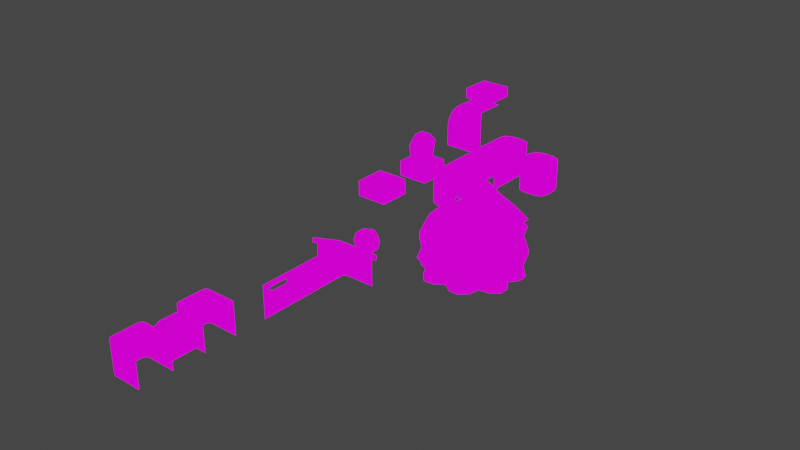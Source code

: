 # Source: AllModels.blend  (saved by Blender 2.93.21; exported with 4.5.12 LTS)
import bpy
from mathutils import Matrix  # noqa: F401  (used for matrix-valued properties, if any)

bpy.ops.wm.read_factory_settings(use_empty=True)
scene = bpy.context.scene
scene.name = 'Scene'

# ---- collections
col_foliage = bpy.data.collections.new('Foliage'); scene.collection.children.link(col_foliage)
col_ground = bpy.data.collections.new('Ground'); scene.collection.children.link(col_ground)
col_manmade = bpy.data.collections.new('Manmade'); scene.collection.children.link(col_manmade)
col_water = bpy.data.collections.new('Water'); scene.collection.children.link(col_water)
col_building = bpy.data.collections.new('Building'); scene.collection.children.link(col_building)

# ---- images (referenced by path relative to the original .blend; pixels are not part of the script)
import os
ASSET_DIR = os.environ.get("B2B_ASSET_DIR", "")  # directory of the original .blend (textures are referenced by path, not embedded)
HERE = os.path.dirname(os.path.abspath(__file__))  # packed textures are extracted next to this script under _unpacked/

def load_image(name, relpath, width, height, colorspace="sRGB"):
    """Load a texture the original file referenced (path relative to the .blend, or extracted next to this script)."""
    p = next((c for c in (os.path.join(HERE, relpath), os.path.join(ASSET_DIR, relpath)) if relpath and os.path.exists(c)), "")
    if p:
        img = bpy.data.images.load(p, check_existing=True)
        img.name = name
    else:  # same state as the original file: an image datablock whose file is absent (Cycles renders it pink)
        img = bpy.data.images.new(name, width, height)
        img.source = "FILE"
        img.filepath = "//" + (relpath or name)
    img.colorspace_settings.name = colorspace
    return img
img_texturesheet_png = load_image('texturesheet.png', 'texturesheet.png', 1024, 1024, 'sRGB')
img_texturesheet_png_001 = load_image('texturesheet.png.001', 'texturesheet.png', 1024, 1024, 'sRGB')
img_texturesheet_png_002 = load_image('texturesheet.png.002', 'texturesheet.png', 1024, 1024, 'sRGB')
img_texturesheet_png_003 = load_image('texturesheet.png.003', 'texturesheet.png', 1024, 1024, 'sRGB')
img_texturesheet_png_004 = load_image('texturesheet.png.004', 'texturesheet.png', 1024, 1024, 'sRGB')
img_texturesheet_png_005 = load_image('texturesheet.png.005', 'texturesheet.png', 1024, 1024, 'sRGB')
img_texturesheet_png_006 = load_image('texturesheet.png.006', 'texturesheet.png', 1024, 1024, 'sRGB')

# ---- materials (node trees are filled in below, after node groups)
mat_allgameobjectsmaterial = bpy.data.materials.new('AllGameObjectsMaterial')
mat_allgameobjectsmaterial.alpha_threshold = 0.3411
mat_allgameobjectsmaterial.preview_render_type = 'FLAT'
mat_allgameobjectsmaterial.roughness = 0.3748
mat_allgameobjectsmaterial.line_color = (0.0, 0.0, 0.0, 1.0)
mat_allgameobjectsmaterial_001 = bpy.data.materials.new('AllGameObjectsMaterial.001')
mat_allgameobjectsmaterial_001.alpha_threshold = 0.3411
mat_allgameobjectsmaterial_001.preview_render_type = 'FLAT'
mat_allgameobjectsmaterial_001.roughness = 0.3748
mat_allgameobjectsmaterial_001.line_color = (0.0, 0.0, 0.0, 1.0)
mat_allgameobjectsmaterial_003 = bpy.data.materials.new('AllGameObjectsMaterial.003')
mat_allgameobjectsmaterial_003.alpha_threshold = 0.3411
mat_allgameobjectsmaterial_003.preview_render_type = 'FLAT'
mat_allgameobjectsmaterial_003.roughness = 0.3748
mat_allgameobjectsmaterial_003.line_color = (0.0, 0.0, 0.0, 1.0)
mat_allgameobjectsmaterial_002 = bpy.data.materials.new('AllGameObjectsMaterial.002')
mat_allgameobjectsmaterial_002.alpha_threshold = 0.3411
mat_allgameobjectsmaterial_002.preview_render_type = 'FLAT'
mat_allgameobjectsmaterial_002.roughness = 0.3748
mat_allgameobjectsmaterial_002.line_color = (0.0, 0.0, 0.0, 1.0)
mat_allgameobjectsmaterial_008 = bpy.data.materials.new('AllGameObjectsMaterial.008')
mat_allgameobjectsmaterial_008.alpha_threshold = 0.3411
mat_allgameobjectsmaterial_008.preview_render_type = 'FLAT'
mat_allgameobjectsmaterial_008.roughness = 0.3748
mat_allgameobjectsmaterial_008.line_color = (0.0, 0.0, 0.0, 1.0)
mat_allgameobjectsmaterial_004 = bpy.data.materials.new('AllGameObjectsMaterial.004')
mat_allgameobjectsmaterial_004.alpha_threshold = 0.3411
mat_allgameobjectsmaterial_004.preview_render_type = 'FLAT'
mat_allgameobjectsmaterial_004.roughness = 0.3748
mat_allgameobjectsmaterial_004.line_color = (0.0, 0.0, 0.0, 1.0)
mat_allgameobjectsmaterial_005 = bpy.data.materials.new('AllGameObjectsMaterial.005')
mat_allgameobjectsmaterial_005.alpha_threshold = 0.3411
mat_allgameobjectsmaterial_005.preview_render_type = 'FLAT'
mat_allgameobjectsmaterial_005.roughness = 0.3748
mat_allgameobjectsmaterial_005.line_color = (0.0, 0.0, 0.0, 1.0)
mat_allgameobjectsmaterial_006 = bpy.data.materials.new('AllGameObjectsMaterial.006')
mat_allgameobjectsmaterial_006.alpha_threshold = 0.3411
mat_allgameobjectsmaterial_006.preview_render_type = 'FLAT'
mat_allgameobjectsmaterial_006.roughness = 0.3748
mat_allgameobjectsmaterial_006.line_color = (0.0, 0.0, 0.0, 1.0)
mat_allgameobjectsmaterial_007 = bpy.data.materials.new('AllGameObjectsMaterial.007')
mat_allgameobjectsmaterial_007.alpha_threshold = 0.3411
mat_allgameobjectsmaterial_007.preview_render_type = 'FLAT'
mat_allgameobjectsmaterial_007.roughness = 0.3748
mat_allgameobjectsmaterial_007.line_color = (0.0, 0.0, 0.0, 1.0)

# ---- material node trees
mat_allgameobjectsmaterial.use_nodes = True; mat_allgameobjectsmaterial.node_tree.nodes.clear()
_N = mat_allgameobjectsmaterial.node_tree.nodes; _L = mat_allgameobjectsmaterial.node_tree.links
n0 = _N.new('ShaderNodeBsdfTransparent'); n0.name = 'Transparent BSDF'; n0.location = (-39, 334)
n1 = _N.new('ShaderNodeMixShader'); n1.name = 'Mix Shader'; n1.location = (182, 278)
n2 = _N.new('ShaderNodeOutputMaterial'); n2.name = 'Material Output'; n2.location = (370, 301)
n2.target = 'CYCLES'
n3 = _N.new('ShaderNodeTexImage'); n3.name = 'Image Texture'; n3.location = (-328, 275)
n3.image = img_texturesheet_png
n3.interpolation = 'Closest'
n3.extension = 'CLIP'
n4 = _N.new('ShaderNodeEmission'); n4.name = 'Emission'; n4.location = (-9, 208)
n5 = _N.new('ShaderNodeOutputMaterial'); n5.name = 'Material Output.001'; n5.location = (0, 0)
n5.target = 'EEVEE'
n6 = _N.new('ShaderNodeMixShader'); n6.name = 'Mix Shader.001'; n6.location = (0, 0)
n6.label = 'Disable Shadow'
n6.hide = True
n7 = _N.new('ShaderNodeLightPath'); n7.name = 'Light Path'; n7.location = (0, 0)
n7.hide = True
n8 = _N.new('ShaderNodeBsdfTransparent'); n8.name = 'Transparent BSDF.001'; n8.location = (0, 0)
n8.hide = True
_L.new(n4.outputs[0], n1.inputs[2])
_L.new(n3.outputs[0], n4.inputs[0])
_L.new(n1.outputs[0], n2.inputs[0])
_L.new(n0.outputs[0], n1.inputs[1])
_L.new(n3.outputs[1], n1.inputs[0])
_L.new(n1.outputs[0], n6.inputs[1])
_L.new(n6.outputs[0], n5.inputs[0])
_L.new(n7.outputs[1], n6.inputs[0])
_L.new(n8.outputs[0], n6.inputs[2])
n2.is_active_output = True
mat_allgameobjectsmaterial_001.use_nodes = True; mat_allgameobjectsmaterial_001.node_tree.nodes.clear()
_N = mat_allgameobjectsmaterial_001.node_tree.nodes; _L = mat_allgameobjectsmaterial_001.node_tree.links
n0 = _N.new('ShaderNodeBsdfTransparent'); n0.name = 'Transparent BSDF'; n0.location = (-39, 334)
n1 = _N.new('ShaderNodeMixShader'); n1.name = 'Mix Shader'; n1.location = (182, 278)
n2 = _N.new('ShaderNodeOutputMaterial'); n2.name = 'Material Output'; n2.location = (370, 301)
n2.target = 'CYCLES'
n3 = _N.new('ShaderNodeTexImage'); n3.name = 'Image Texture'; n3.location = (-328, 275)
n3.image = img_texturesheet_png_001
n3.interpolation = 'Closest'
n3.extension = 'CLIP'
n4 = _N.new('ShaderNodeEmission'); n4.name = 'Emission'; n4.location = (-9, 208)
n5 = _N.new('ShaderNodeOutputMaterial'); n5.name = 'Material Output.001'; n5.location = (0, 0)
n5.target = 'EEVEE'
n6 = _N.new('ShaderNodeMixShader'); n6.name = 'Mix Shader.001'; n6.location = (0, 0)
n6.label = 'Disable Shadow'
n6.hide = True
n7 = _N.new('ShaderNodeLightPath'); n7.name = 'Light Path'; n7.location = (0, 0)
n7.hide = True
n8 = _N.new('ShaderNodeBsdfTransparent'); n8.name = 'Transparent BSDF.001'; n8.location = (0, 0)
n8.hide = True
_L.new(n4.outputs[0], n1.inputs[2])
_L.new(n3.outputs[0], n4.inputs[0])
_L.new(n1.outputs[0], n2.inputs[0])
_L.new(n0.outputs[0], n1.inputs[1])
_L.new(n3.outputs[1], n1.inputs[0])
_L.new(n1.outputs[0], n6.inputs[1])
_L.new(n6.outputs[0], n5.inputs[0])
_L.new(n7.outputs[1], n6.inputs[0])
_L.new(n8.outputs[0], n6.inputs[2])
n2.is_active_output = True
mat_allgameobjectsmaterial_003.use_nodes = True; mat_allgameobjectsmaterial_003.node_tree.nodes.clear()
_N = mat_allgameobjectsmaterial_003.node_tree.nodes; _L = mat_allgameobjectsmaterial_003.node_tree.links
n0 = _N.new('ShaderNodeBsdfTransparent'); n0.name = 'Transparent BSDF'; n0.location = (-39, 334)
n1 = _N.new('ShaderNodeMixShader'); n1.name = 'Mix Shader'; n1.location = (182, 278)
n2 = _N.new('ShaderNodeOutputMaterial'); n2.name = 'Material Output'; n2.location = (370, 301)
n2.target = 'CYCLES'
n3 = _N.new('ShaderNodeTexImage'); n3.name = 'Image Texture'; n3.location = (-328, 275)
n3.image = img_texturesheet_png_002
n3.interpolation = 'Closest'
n3.extension = 'CLIP'
n4 = _N.new('ShaderNodeEmission'); n4.name = 'Emission'; n4.location = (-9, 208)
n5 = _N.new('ShaderNodeOutputMaterial'); n5.name = 'Material Output.001'; n5.location = (0, 0)
n5.target = 'EEVEE'
n6 = _N.new('ShaderNodeMixShader'); n6.name = 'Mix Shader.001'; n6.location = (0, 0)
n6.label = 'Disable Shadow'
n6.hide = True
n7 = _N.new('ShaderNodeLightPath'); n7.name = 'Light Path'; n7.location = (0, 0)
n7.hide = True
n8 = _N.new('ShaderNodeBsdfTransparent'); n8.name = 'Transparent BSDF.001'; n8.location = (0, 0)
n8.hide = True
_L.new(n4.outputs[0], n1.inputs[2])
_L.new(n3.outputs[0], n4.inputs[0])
_L.new(n1.outputs[0], n2.inputs[0])
_L.new(n0.outputs[0], n1.inputs[1])
_L.new(n3.outputs[1], n1.inputs[0])
_L.new(n1.outputs[0], n6.inputs[1])
_L.new(n6.outputs[0], n5.inputs[0])
_L.new(n7.outputs[1], n6.inputs[0])
_L.new(n8.outputs[0], n6.inputs[2])
n2.is_active_output = True
mat_allgameobjectsmaterial_002.use_nodes = True; mat_allgameobjectsmaterial_002.node_tree.nodes.clear()
_N = mat_allgameobjectsmaterial_002.node_tree.nodes; _L = mat_allgameobjectsmaterial_002.node_tree.links
n0 = _N.new('ShaderNodeBsdfTransparent'); n0.name = 'Transparent BSDF'; n0.location = (-39, 334)
n1 = _N.new('ShaderNodeMixShader'); n1.name = 'Mix Shader'; n1.location = (182, 278)
n2 = _N.new('ShaderNodeOutputMaterial'); n2.name = 'Material Output'; n2.location = (370, 301)
n2.target = 'CYCLES'
n3 = _N.new('ShaderNodeTexImage'); n3.name = 'Image Texture'; n3.location = (-328, 275)
n3.image = img_texturesheet_png
n3.interpolation = 'Closest'
n3.extension = 'CLIP'
n4 = _N.new('ShaderNodeEmission'); n4.name = 'Emission'; n4.location = (-9, 208)
n5 = _N.new('ShaderNodeOutputMaterial'); n5.name = 'Material Output.001'; n5.location = (0, 0)
n5.target = 'EEVEE'
n6 = _N.new('ShaderNodeMixShader'); n6.name = 'Mix Shader.001'; n6.location = (0, 0)
n6.label = 'Disable Shadow'
n6.hide = True
n7 = _N.new('ShaderNodeLightPath'); n7.name = 'Light Path'; n7.location = (0, 0)
n7.hide = True
n8 = _N.new('ShaderNodeBsdfTransparent'); n8.name = 'Transparent BSDF.001'; n8.location = (0, 0)
n8.hide = True
_L.new(n4.outputs[0], n1.inputs[2])
_L.new(n3.outputs[0], n4.inputs[0])
_L.new(n1.outputs[0], n2.inputs[0])
_L.new(n0.outputs[0], n1.inputs[1])
_L.new(n3.outputs[1], n1.inputs[0])
_L.new(n1.outputs[0], n6.inputs[1])
_L.new(n6.outputs[0], n5.inputs[0])
_L.new(n7.outputs[1], n6.inputs[0])
_L.new(n8.outputs[0], n6.inputs[2])
n2.is_active_output = True
mat_allgameobjectsmaterial_008.use_nodes = True; mat_allgameobjectsmaterial_008.node_tree.nodes.clear()
_N = mat_allgameobjectsmaterial_008.node_tree.nodes; _L = mat_allgameobjectsmaterial_008.node_tree.links
n0 = _N.new('ShaderNodeBsdfTransparent'); n0.name = 'Transparent BSDF'; n0.location = (-39, 334)
n1 = _N.new('ShaderNodeMixShader'); n1.name = 'Mix Shader'; n1.location = (182, 278)
n2 = _N.new('ShaderNodeOutputMaterial'); n2.name = 'Material Output'; n2.location = (370, 301)
n2.target = 'CYCLES'
n3 = _N.new('ShaderNodeTexImage'); n3.name = 'Image Texture'; n3.location = (-328, 275)
n3.image = img_texturesheet_png
n3.interpolation = 'Closest'
n3.extension = 'CLIP'
n4 = _N.new('ShaderNodeEmission'); n4.name = 'Emission'; n4.location = (-9, 208)
n5 = _N.new('ShaderNodeOutputMaterial'); n5.name = 'Material Output.001'; n5.location = (0, 0)
n5.target = 'EEVEE'
n6 = _N.new('ShaderNodeMixShader'); n6.name = 'Mix Shader.001'; n6.location = (0, 0)
n6.label = 'Disable Shadow'
n6.hide = True
n7 = _N.new('ShaderNodeLightPath'); n7.name = 'Light Path'; n7.location = (0, 0)
n7.hide = True
n8 = _N.new('ShaderNodeBsdfTransparent'); n8.name = 'Transparent BSDF.001'; n8.location = (0, 0)
n8.hide = True
_L.new(n4.outputs[0], n1.inputs[2])
_L.new(n3.outputs[0], n4.inputs[0])
_L.new(n1.outputs[0], n2.inputs[0])
_L.new(n0.outputs[0], n1.inputs[1])
_L.new(n3.outputs[1], n1.inputs[0])
_L.new(n1.outputs[0], n6.inputs[1])
_L.new(n6.outputs[0], n5.inputs[0])
_L.new(n7.outputs[1], n6.inputs[0])
_L.new(n8.outputs[0], n6.inputs[2])
n2.is_active_output = True
mat_allgameobjectsmaterial_004.use_nodes = True; mat_allgameobjectsmaterial_004.node_tree.nodes.clear()
_N = mat_allgameobjectsmaterial_004.node_tree.nodes; _L = mat_allgameobjectsmaterial_004.node_tree.links
n0 = _N.new('ShaderNodeBsdfTransparent'); n0.name = 'Transparent BSDF'; n0.location = (-39, 334)
n1 = _N.new('ShaderNodeMixShader'); n1.name = 'Mix Shader'; n1.location = (182, 278)
n2 = _N.new('ShaderNodeOutputMaterial'); n2.name = 'Material Output'; n2.location = (370, 301)
n2.target = 'CYCLES'
n3 = _N.new('ShaderNodeTexImage'); n3.name = 'Image Texture'; n3.location = (-328, 275)
n3.image = img_texturesheet_png_003
n3.interpolation = 'Closest'
n3.extension = 'CLIP'
n4 = _N.new('ShaderNodeEmission'); n4.name = 'Emission'; n4.location = (-9, 208)
n5 = _N.new('ShaderNodeOutputMaterial'); n5.name = 'Material Output.001'; n5.location = (0, 0)
n5.target = 'EEVEE'
n6 = _N.new('ShaderNodeMixShader'); n6.name = 'Mix Shader.001'; n6.location = (0, 0)
n6.label = 'Disable Shadow'
n6.hide = True
n7 = _N.new('ShaderNodeLightPath'); n7.name = 'Light Path'; n7.location = (0, 0)
n7.hide = True
n8 = _N.new('ShaderNodeBsdfTransparent'); n8.name = 'Transparent BSDF.001'; n8.location = (0, 0)
n8.hide = True
_L.new(n4.outputs[0], n1.inputs[2])
_L.new(n3.outputs[0], n4.inputs[0])
_L.new(n1.outputs[0], n2.inputs[0])
_L.new(n0.outputs[0], n1.inputs[1])
_L.new(n3.outputs[1], n1.inputs[0])
_L.new(n1.outputs[0], n6.inputs[1])
_L.new(n6.outputs[0], n5.inputs[0])
_L.new(n7.outputs[1], n6.inputs[0])
_L.new(n8.outputs[0], n6.inputs[2])
n2.is_active_output = True
mat_allgameobjectsmaterial_005.use_nodes = True; mat_allgameobjectsmaterial_005.node_tree.nodes.clear()
_N = mat_allgameobjectsmaterial_005.node_tree.nodes; _L = mat_allgameobjectsmaterial_005.node_tree.links
n0 = _N.new('ShaderNodeBsdfTransparent'); n0.name = 'Transparent BSDF'; n0.location = (-39, 334)
n1 = _N.new('ShaderNodeMixShader'); n1.name = 'Mix Shader'; n1.location = (182, 278)
n2 = _N.new('ShaderNodeOutputMaterial'); n2.name = 'Material Output'; n2.location = (370, 301)
n2.target = 'CYCLES'
n3 = _N.new('ShaderNodeTexImage'); n3.name = 'Image Texture'; n3.location = (-328, 275)
n3.image = img_texturesheet_png_004
n3.interpolation = 'Closest'
n3.extension = 'CLIP'
n4 = _N.new('ShaderNodeEmission'); n4.name = 'Emission'; n4.location = (-9, 208)
n5 = _N.new('ShaderNodeOutputMaterial'); n5.name = 'Material Output.001'; n5.location = (0, 0)
n5.target = 'EEVEE'
n6 = _N.new('ShaderNodeMixShader'); n6.name = 'Mix Shader.001'; n6.location = (0, 0)
n6.label = 'Disable Shadow'
n6.hide = True
n7 = _N.new('ShaderNodeLightPath'); n7.name = 'Light Path'; n7.location = (0, 0)
n7.hide = True
n8 = _N.new('ShaderNodeBsdfTransparent'); n8.name = 'Transparent BSDF.001'; n8.location = (0, 0)
n8.hide = True
_L.new(n4.outputs[0], n1.inputs[2])
_L.new(n3.outputs[0], n4.inputs[0])
_L.new(n1.outputs[0], n2.inputs[0])
_L.new(n0.outputs[0], n1.inputs[1])
_L.new(n3.outputs[1], n1.inputs[0])
_L.new(n1.outputs[0], n6.inputs[1])
_L.new(n6.outputs[0], n5.inputs[0])
_L.new(n7.outputs[1], n6.inputs[0])
_L.new(n8.outputs[0], n6.inputs[2])
n2.is_active_output = True
mat_allgameobjectsmaterial_006.use_nodes = True; mat_allgameobjectsmaterial_006.node_tree.nodes.clear()
_N = mat_allgameobjectsmaterial_006.node_tree.nodes; _L = mat_allgameobjectsmaterial_006.node_tree.links
n0 = _N.new('ShaderNodeBsdfTransparent'); n0.name = 'Transparent BSDF'; n0.location = (-39, 334)
n1 = _N.new('ShaderNodeMixShader'); n1.name = 'Mix Shader'; n1.location = (182, 278)
n2 = _N.new('ShaderNodeOutputMaterial'); n2.name = 'Material Output'; n2.location = (370, 301)
n2.target = 'CYCLES'
n3 = _N.new('ShaderNodeTexImage'); n3.name = 'Image Texture'; n3.location = (-328, 275)
n3.image = img_texturesheet_png_005
n3.interpolation = 'Closest'
n3.extension = 'CLIP'
n4 = _N.new('ShaderNodeEmission'); n4.name = 'Emission'; n4.location = (-9, 208)
n5 = _N.new('ShaderNodeOutputMaterial'); n5.name = 'Material Output.001'; n5.location = (0, 0)
n5.target = 'EEVEE'
n6 = _N.new('ShaderNodeMixShader'); n6.name = 'Mix Shader.001'; n6.location = (0, 0)
n6.label = 'Disable Shadow'
n6.hide = True
n7 = _N.new('ShaderNodeLightPath'); n7.name = 'Light Path'; n7.location = (0, 0)
n7.hide = True
n8 = _N.new('ShaderNodeBsdfTransparent'); n8.name = 'Transparent BSDF.001'; n8.location = (0, 0)
n8.hide = True
_L.new(n4.outputs[0], n1.inputs[2])
_L.new(n3.outputs[0], n4.inputs[0])
_L.new(n1.outputs[0], n2.inputs[0])
_L.new(n0.outputs[0], n1.inputs[1])
_L.new(n3.outputs[1], n1.inputs[0])
_L.new(n1.outputs[0], n6.inputs[1])
_L.new(n6.outputs[0], n5.inputs[0])
_L.new(n7.outputs[1], n6.inputs[0])
_L.new(n8.outputs[0], n6.inputs[2])
n2.is_active_output = True
mat_allgameobjectsmaterial_007.use_nodes = True; mat_allgameobjectsmaterial_007.node_tree.nodes.clear()
_N = mat_allgameobjectsmaterial_007.node_tree.nodes; _L = mat_allgameobjectsmaterial_007.node_tree.links
n0 = _N.new('ShaderNodeBsdfTransparent'); n0.name = 'Transparent BSDF'; n0.location = (-39, 334)
n1 = _N.new('ShaderNodeMixShader'); n1.name = 'Mix Shader'; n1.location = (182, 278)
n2 = _N.new('ShaderNodeOutputMaterial'); n2.name = 'Material Output'; n2.location = (370, 301)
n2.target = 'CYCLES'
n3 = _N.new('ShaderNodeTexImage'); n3.name = 'Image Texture'; n3.location = (-328, 275)
n3.image = img_texturesheet_png_006
n3.interpolation = 'Closest'
n3.extension = 'CLIP'
n4 = _N.new('ShaderNodeEmission'); n4.name = 'Emission'; n4.location = (-9, 208)
n5 = _N.new('ShaderNodeOutputMaterial'); n5.name = 'Material Output.001'; n5.location = (0, 0)
n5.target = 'EEVEE'
n6 = _N.new('ShaderNodeMixShader'); n6.name = 'Mix Shader.001'; n6.location = (0, 0)
n6.label = 'Disable Shadow'
n6.hide = True
n7 = _N.new('ShaderNodeLightPath'); n7.name = 'Light Path'; n7.location = (0, 0)
n7.hide = True
n8 = _N.new('ShaderNodeBsdfTransparent'); n8.name = 'Transparent BSDF.001'; n8.location = (0, 0)
n8.hide = True
_L.new(n4.outputs[0], n1.inputs[2])
_L.new(n3.outputs[0], n4.inputs[0])
_L.new(n1.outputs[0], n2.inputs[0])
_L.new(n0.outputs[0], n1.inputs[1])
_L.new(n3.outputs[1], n1.inputs[0])
_L.new(n1.outputs[0], n6.inputs[1])
_L.new(n6.outputs[0], n5.inputs[0])
_L.new(n7.outputs[1], n6.inputs[0])
_L.new(n8.outputs[0], n6.inputs[2])
n2.is_active_output = True

# ---- world
world_world = bpy.data.worlds.new('World'); scene.world = world_world
world_world.use_nodes = True; world_world.node_tree.nodes.clear()
_N = world_world.node_tree.nodes; _L = world_world.node_tree.links
n0 = _N.new('ShaderNodeOutputWorld'); n0.name = 'World Output'; n0.location = (300, 300)
n1 = _N.new('ShaderNodeBackground'); n1.name = 'Background'; n1.location = (10, 300)
n1.inputs[0].default_value = (0.05088, 0.05088, 0.05088, 1.0)
_L.new(n1.outputs[0], n0.inputs[0])
n0.is_active_output = True
world_world.color = (0.05088, 0.05088, 0.05088)
world_world.use_sun_shadow = False
world_world.sun_shadow_jitter_overblur = 0.0

# ---- meshes
me_cube_028 = bpy.data.meshes.new('Cube.028')
me_cube_028.from_pydata([(0.511, 0.511, 0.00552), (-0.511, 0.511, -0.5055), (-0.511, -0.511, -0.5055), (0.511, -0.511, 0.00552), (-0.511, 0.511, 0.00552), (-0.511, -0.511, 0.00552), (0.511, 0.511, -0.5055), (0.511, -0.511, -0.5055)], [], [(5, 3, 0, 4), (4, 1, 2, 5), (0, 3, 7, 6), (3, 5, 2, 7), (0, 6, 1, 4)])
_uv = me_cube_028.uv_layers.new(name='UVMap')
_uv.uv.foreach_set('vector', [0.006348, 0.09277, 0.006348, 0.08691, 0.0004883, 0.08691, 0.0004883, 0.09277, 0.0004883, 0.0874, 0.0004883, 0.08447, 0.006348, 0.08447, 0.006348, 0.0874, 0.006348, 0.0874, 0.0004883, 0.0874, 0.0004883, 0.08447, 0.006348, 0.08447, 0.006348, 0.0874, 0.0004883, 0.0874, 0.0004883, 0.08447, 0.006348, 0.08447, 0.0004883, 0.0874, 0.0004883, 0.08447, 0.006348, 0.08447, 0.006348, 0.0874])
me_cube_028.materials.append(mat_allgameobjectsmaterial)
me_cube_028.use_remesh_preserve_volume = False
me_cube_028.use_remesh_preserve_attributes = False
me_cube_028.use_mirror_vertex_groups = False
me_cube_028.update()
me_cube = bpy.data.meshes.new('Cube')
me_cube.from_pydata([(-0.01354, 0.01315, 1.493), (0.6879, -0.6618, 1.196), (0.9725, 0.0321, 1.196), (0.005416, -0.9729, 1.196), (-0.7149, 0.6881, 1.196), (-0.03249, 0.9992, 1.196), (-0.9996, -0.005803, 1.196), (-0.6885, -0.6883, 1.196), (0.6614, 0.7146, 1.196), (1.057, -1.017, 0.7187), (1.492, 0.04208, 0.7187), (0.0154, -1.492, 0.7187), (-1.084, 1.044, 0.7187), (-0.04247, 1.519, 0.7187), (-1.519, -0.01579, 0.7187), (-1.044, -1.058, 0.7187), (1.017, 1.084, 0.7187), (0.93, 0.3896, 1.057), (-0.9571, -0.3633, 1.057), (-0.9592, 0.4195, 1.057), (0.3928, 0.9588, 1.057), (-0.39, 0.9567, 1.057), (-0.4198, -0.9325, 1.057), (0.9321, -0.3932, 1.057), (0.3629, -0.9304, 1.057), (-0.5858, 1.448, 0.3059), (-0.6312, -1.425, 0.3059), (1.424, -0.6046, 0.3059), (0.5587, -1.421, 0.3059), (1.286, 0.5316, 0.654), (-1.313, -0.5053, 0.654), (-1.316, 0.5727, 0.654), (0.546, 1.316, 0.654), (1.421, 0.5854, 0.3059), (-1.448, -0.5591, 0.3059), (-1.451, 0.6309, 0.3059), (0.6042, 1.451, 0.3059), (-0.5319, 1.313, 0.654), (-0.5731, -1.289, 0.654), (1.289, -0.5464, 0.654), (0.5049, -1.286, 0.654), (-0.5691, 1.406, -0.4961), (-0.6132, -1.382, -0.4961), (1.382, -0.5865, -0.4961), (1.379, 0.5687, -0.4961), (-1.406, -0.5424, -0.4961), (-1.409, 0.6128, -0.4961), (0.5861, 1.409, -0.4961), (0.6953, -0.7145, 0.637), (1.016, -0.0003477, 0.637), (-0.02703, -1.016, 0.637), (-0.7224, 0.7408, 0.637), (-3.859e-05, 1.042, 0.637), (-1.043, 0.02665, 0.637), (-0.7412, -0.6957, 0.637), (0.7142, 0.722, 0.637), (-1.091, 1.119, -0.09784), (-0.03405, -1.551, -0.09784), (1.551, -0.00737, -0.09784), (1.064, -1.093, -0.09784), (0.9887, 0.9894, 0.2534), (-1.016, -0.9631, 0.2534), (-1.431, 0.03174, 0.2534), (0.005053, 1.431, 0.2534), (1.093, 1.091, -0.09784), (-1.12, -1.065, -0.09784), (-1.578, 0.03367, -0.09784), (0.006984, 1.578, -0.09784), (-0.9898, 1.015, 0.2534), (-0.03212, -1.404, 0.2534), (0.9627, -0.989, 0.2534), (1.172, -0.7847, -0.4961), (0.8223, -0.8403, -0.4961), (-0.03244, -1.181, -0.4961), (-0.3244, -1.382, -0.4961), (1.38, 0.2799, -0.4961), (1.181, -0.005752, -0.4961), (1.381, -0.2977, -0.4961), (0.7843, 1.199, -0.4961), (0.8399, 0.849, -0.4961), (1.181, 0.7787, -0.4961), (-0.2803, 1.406, -0.4961), (0.005365, 1.208, -0.4961), (0.2973, 1.408, -0.4961), (-1.199, 0.811, -0.4961), (-0.8494, 0.8666, -0.4961), (-0.7791, 1.207, -0.4961), (-1.407, -0.2536, -0.4961), (-1.208, 0.03205, -0.4961), (-1.408, 0.324, -0.4961), (-0.8114, -1.172, -0.4961), (-0.867, -0.8227, -0.4961), (-1.208, -0.7524, -0.4961), (-0.5411, 1.336, -0.2352), (-0.583, -1.312, -0.2352), (1.312, -0.5563, -0.2352), (1.309, 0.5407, -0.2352), (-1.336, -0.5144, -0.2352), (-1.339, 0.5826, -0.2352), (0.5559, 1.338, -0.2352), (1.112, -0.7445, -0.2352), (0.7803, -0.7973, -0.2352), (-0.03148, -1.121, -0.2352), (-0.3087, -1.311, -0.2352), (1.31, 0.2665, -0.2352), (1.121, -0.0048, -0.2352), (1.311, -0.282, -0.2352), (0.7442, 1.139, -0.2352), (0.797, 0.807, -0.2352), (1.121, 0.7401, -0.2352), (-0.2668, 1.336, -0.2352), (0.004414, 1.147, -0.2352), (0.2817, 1.338, -0.2352), (-1.139, 0.7708, -0.2352), (-0.8073, 0.8236, -0.2352), (-0.7405, 1.147, -0.2352), (-1.337, -0.2402, -0.2352), (-1.148, 0.0311, -0.2352), (-1.338, 0.3083, -0.2352), (-0.7712, -1.113, -0.2352), (-0.824, -0.7807, -0.2352), (-1.148, -0.7139, -0.2352), (-0.3347, 0.8182, 0.2773), (-0.3594, -0.7453, 0.2773), (0.7594, -0.2989, 0.2773), (0.7577, 0.3488, 0.2773), (-0.804, -0.2742, 0.2773), (-0.8058, 0.3736, 0.2773), (0.3131, 0.8199, 0.2773), (0.6416, -0.4101, 0.2773), (0.4441, -0.4391, 0.2762), (-0.03316, -0.6313, 0.2762), (-0.1975, -0.7448, 0.2773), (0.7581, 0.1869, 0.2773), (0.6466, 0.02671, 0.2773), (0.759, -0.137, 0.2773), (0.4242, 0.7021, 0.2773), (0.4554, 0.506, 0.2773), (0.6465, 0.4666, 0.2773), (-0.1727, 0.8186, 0.2773), (-0.01257, 0.7071, 0.2773), (0.1511, 0.8195, 0.2773), (-0.688, 0.4847, 0.2773), (-0.4919, 0.5159, 0.2773), (-0.4524, 0.707, 0.2773), (-0.8045, -0.1123, 0.2773), (-0.693, 0.0479, 0.2773), (-0.8053, 0.2116, 0.2773), (-0.4706, -0.6275, 0.2773), (-0.5018, -0.4314, 0.2773), (-0.6929, -0.392, 0.2773), (1.404, -0.005439, 0.2534), (0.9887, 0.9894, 0.2534), (0.542, -1.379, -0.4961), (0.8223, -0.8403, -0.4961), (0.752, -1.181, -0.4961), (0.2532, -1.38, -0.4961), (-0.03244, -1.181, -0.4961), (0.514, -1.309, -0.2352), (0.7803, -0.7973, -0.2352), (0.7135, -1.121, -0.2352), (0.2398, -1.31, -0.2352), (-0.03148, -1.121, -0.2352), (0.2761, -0.7264, 0.275), (0.4003, -0.6092, 0.275), (0.1055, -0.7268, 0.275)], [(152, 60)], [(0, 7, 3), (0, 2, 8), (0, 6, 7), (0, 3, 1), (0, 1, 2), (0, 8, 5), (7, 15, 11, 3), (2, 10, 16, 8), (5, 13, 12, 4), (6, 14, 15, 7), (3, 11, 9, 1), (1, 9, 10, 2), (8, 16, 13, 5), (4, 12, 14, 6), (30, 34, 26, 38), (23, 39, 29, 17), (22, 38, 40, 24), (17, 29, 32, 20), (21, 37, 31, 19), (18, 30, 38, 22), (24, 40, 39, 23), (29, 33, 36, 32), (32, 36, 25, 37), (38, 26, 28, 40), (37, 25, 35, 31), (31, 35, 34, 30), (40, 28, 27, 39), (19, 31, 30, 18), (20, 32, 37, 21), (39, 27, 33, 29), (51, 68, 62, 53), (55, 60, 63, 52), (60, 64, 67, 63), (50, 69, 70, 48), (48, 70, 151, 49), (54, 61, 69, 50), (61, 65, 57, 69), (63, 67, 56, 68), (69, 57, 59, 70), (68, 56, 66, 62), (62, 66, 65, 61), (70, 59, 58, 151), (53, 62, 61, 54), (52, 63, 68, 51), (83, 112, 99, 47), (84, 113, 114, 85), (85, 114, 115, 86), (92, 121, 97, 45), (45, 97, 116, 87), (73, 102, 103, 74), (87, 116, 117, 88), (44, 96, 104, 75), (88, 117, 118, 89), (75, 104, 105, 76), (42, 94, 119, 90), (76, 105, 106, 77), (90, 119, 120, 91), (47, 99, 107, 78), (91, 120, 121, 92), (78, 107, 108, 79), (79, 108, 109, 80), (86, 115, 93, 41), (41, 93, 110, 81), (89, 118, 98, 46), (81, 110, 111, 82), (77, 106, 95, 43), (43, 95, 100, 71), (82, 111, 112, 83), (74, 103, 94, 42), (71, 100, 101, 72), (46, 98, 113, 84), (80, 109, 96, 44), (108, 137, 138, 109), (121, 150, 126, 97), (93, 122, 139, 110), (110, 139, 140, 111), (95, 124, 129, 100), (111, 140, 141, 112), (100, 129, 130, 101), (98, 127, 142, 113), (113, 142, 143, 114), (114, 143, 144, 115), (97, 126, 145, 116), (102, 131, 132, 103), (115, 144, 122, 93), (116, 145, 146, 117), (96, 125, 133, 104), (118, 147, 127, 98), (117, 146, 147, 118), (104, 133, 134, 105), (106, 135, 124, 95), (94, 123, 148, 119), (105, 134, 135, 106), (103, 132, 123, 94), (119, 148, 149, 120), (99, 128, 136, 107), (109, 138, 125, 96), (120, 149, 150, 121), (107, 136, 137, 108), (112, 141, 128, 99), (4, 0, 5), (6, 0, 4), (49, 151, 152, 55), (58, 64, 60, 151), (153, 158, 161, 156), (156, 161, 162, 157), (155, 160, 158, 153), (154, 159, 160, 155), (160, 164, 163, 158), (159, 130, 164, 160), (158, 163, 165, 161), (161, 165, 131, 162)])
_uv = me_cube.uv_layers.new(name='UVMap')
_uv.uv.foreach_set('vector', [0.005859, 0.03369, 0.001465, 0.0293, 0.005859, 0.02832, 0.005859, 0.03369, 0.0004883, 0.03369, 0.001465, 0.0293, 0.005859, 0.03369, 0.0004883, 0.03369, 0.001465, 0.0293, 0.005859, 0.03369, 0.0004883, 0.03369, 0.001465, 0.0293, 0.005859, 0.03369, 0.001465, 0.0293, 0.005859, 0.02832, 0.005859, 0.03369, 0.001465, 0.0293, 0.005859, 0.02832, 0.001465, 0.02734, 0.0004883, 0.02295, 0.007324, 0.02295, 0.006348, 0.02734, 0.001465, 0.02734, 0.0004883, 0.02295, 0.007324, 0.02295, 0.006348, 0.02734, 0.001465, 0.02734, 0.0004883, 0.02295, 0.007324, 0.02295, 0.006348, 0.02734, 0.001465, 0.02734, 0.0004883, 0.02295, 0.007324, 0.02295, 0.006348, 0.02734, 0.001465, 0.02734, 0.0004883, 0.02295, 0.007324, 0.02295, 0.006348, 0.02734, 0.001465, 0.02734, 0.0004883, 0.02295, 0.007324, 0.02295, 0.006348, 0.02734, 0.001465, 0.02734, 0.0004883, 0.02295, 0.007324, 0.02295, 0.006348, 0.02734, 0.001465, 0.02734, 0.0004883, 0.02295, 0.007324, 0.02295, 0.006348, 0.02734, 0.0004883, 0.02539, 0.0004883, 0.02295, 0.007324, 0.02295, 0.007324, 0.02539, 0.001465, 0.02832, 0.0004883, 0.02539, 0.007324, 0.02539, 0.006348, 0.02832, 0.001465, 0.02832, 0.0004883, 0.02539, 0.007324, 0.02539, 0.006348, 0.02832, 0.001465, 0.02832, 0.0004883, 0.02539, 0.007324, 0.02539, 0.006348, 0.02832, 0.001465, 0.02832, 0.0004883, 0.02539, 0.007324, 0.02539, 0.006348, 0.02832, 0.001465, 0.02832, 0.0004883, 0.02539, 0.007324, 0.02539, 0.006348, 0.02832, 0.001465, 0.02832, 0.0004883, 0.02539, 0.007324, 0.02539, 0.006348, 0.02832, 0.0004883, 0.02539, 0.0004883, 0.02295, 0.007324, 0.02295, 0.007324, 0.02539, 0.0004883, 0.02539, 0.0004883, 0.02295, 0.007324, 0.02295, 0.007324, 0.02539, 0.0004883, 0.02539, 0.0004883, 0.02295, 0.007324, 0.02295, 0.007324, 0.02539, 0.0004883, 0.02539, 0.0004883, 0.02295, 0.007324, 0.02295, 0.007324, 0.02539, 0.0004883, 0.02539, 0.0004883, 0.02295, 0.007324, 0.02295, 0.007324, 0.02539, 0.0004883, 0.02539, 0.0004883, 0.02295, 0.007324, 0.02295, 0.007324, 0.02539, 0.001465, 0.02832, 0.0004883, 0.02539, 0.007324, 0.02539, 0.006348, 0.02832, 0.001465, 0.02832, 0.0004883, 0.02539, 0.007324, 0.02539, 0.006348, 0.02832, 0.0004883, 0.02539, 0.0004883, 0.02295, 0.007324, 0.02295, 0.007324, 0.02539, 0.001465, 0.02832, 0.0004883, 0.02539, 0.007324, 0.02539, 0.006348, 0.02832, 0.001465, 0.02832, 0.0004883, 0.02539, 0.007324, 0.02539, 0.006348, 0.02832, 0.0004883, 0.02539, 0.0004883, 0.02295, 0.007324, 0.02295, 0.007324, 0.02539, 0.001465, 0.02832, 0.0004883, 0.02539, 0.007324, 0.02539, 0.006348, 0.02832, 0.001465, 0.02832, 0.0004883, 0.02539, 0.007324, 0.02539, 0.006348, 0.02832, 0.001465, 0.02832, 0.0004883, 0.02539, 0.007324, 0.02539, 0.006348, 0.02832, 0.0004883, 0.02539, 0.0004883, 0.02295, 0.007324, 0.02295, 0.007324, 0.02539, 0.0004883, 0.02539, 0.0004883, 0.02295, 0.007324, 0.02295, 0.007324, 0.02539, 0.0004883, 0.02539, 0.0004883, 0.02295, 0.007324, 0.02295, 0.007324, 0.02539, 0.0004883, 0.02539, 0.0004883, 0.02295, 0.007324, 0.02295, 0.007324, 0.02539, 0.0004883, 0.02539, 0.0004883, 0.02295, 0.007324, 0.02295, 0.007324, 0.02539, 0.0004883, 0.02539, 0.0004883, 0.02295, 0.007324, 0.02295, 0.007324, 0.02539, 0.001465, 0.02832, 0.0004883, 0.02539, 0.007324, 0.02539, 0.006348, 0.02832, 0.001465, 0.02832, 0.0004883, 0.02539, 0.007324, 0.02539, 0.006348, 0.02832, 0.005371, 0.01807, 0.005371, 0.01953, 0.003906, 0.01953, 0.003906, 0.01807, 0.002441, 0.01807, 0.002441, 0.01953, 0.0009766, 0.01953, 0.0009766, 0.01807, 0.006836, 0.01807, 0.006836, 0.01953, 0.005371, 0.01953, 0.005371, 0.01807, 0.005371, 0.01807, 0.005371, 0.01953, 0.003906, 0.01953, 0.003906, 0.01807, 0.003906, 0.01807, 0.003906, 0.01953, 0.002441, 0.01953, 0.002441, 0.01807, 0.006836, 0.01807, 0.006836, 0.01953, 0.005371, 0.01953, 0.005371, 0.01807, 0.002441, 0.01807, 0.002441, 0.01953, 0.0009766, 0.01953, 0.0009766, 0.01807, 0.003906, 0.01807, 0.003906, 0.01953, 0.002441, 0.01953, 0.002441, 0.01807, 0.006836, 0.01807, 0.006836, 0.01953, 0.005371, 0.01953, 0.005371, 0.01807, 0.002441, 0.01807, 0.002441, 0.01953, 0.0009766, 0.01953, 0.0009766, 0.01807, 0.003906, 0.01807, 0.003906, 0.01953, 0.002441, 0.01953, 0.002441, 0.01807, 0.006836, 0.01807, 0.006836, 0.01953, 0.005371, 0.01953, 0.005371, 0.01807, 0.002441, 0.01807, 0.002441, 0.01953, 0.0009766, 0.01953, 0.0009766, 0.01807, 0.003906, 0.01807, 0.003906, 0.01953, 0.002441, 0.01953, 0.002441, 0.01807, 0.006836, 0.01807, 0.006836, 0.01953, 0.005371, 0.01953, 0.005371, 0.01807, 0.002441, 0.01807, 0.002441, 0.01953, 0.0009766, 0.01953, 0.0009766, 0.01807, 0.006836, 0.01807, 0.006836, 0.01953, 0.005371, 0.01953, 0.005371, 0.01807, 0.005371, 0.01807, 0.005371, 0.01953, 0.003906, 0.01953, 0.003906, 0.01807, 0.003906, 0.01807, 0.003906, 0.01953, 0.002441, 0.01953, 0.002441, 0.01807, 0.005371, 0.01807, 0.005371, 0.01953, 0.003906, 0.01953, 0.003906, 0.01807, 0.002441, 0.01807, 0.002441, 0.01953, 0.0009766, 0.01953, 0.0009766, 0.01807, 0.005371, 0.01807, 0.005371, 0.01953, 0.003906, 0.01953, 0.003906, 0.01807, 0.003906, 0.01807, 0.003906, 0.01953, 0.002441, 0.01953, 0.002441, 0.01807, 0.006836, 0.01807, 0.006836, 0.01953, 0.005371, 0.01953, 0.005371, 0.01807, 0.005371, 0.01807, 0.005371, 0.01953, 0.003906, 0.01953, 0.003906, 0.01807, 0.002441, 0.01807, 0.002441, 0.01953, 0.0009766, 0.01953, 0.0009766, 0.01807, 0.003906, 0.01807, 0.003906, 0.01953, 0.002441, 0.01953, 0.002441, 0.01807, 0.005371, 0.01807, 0.005371, 0.01953, 0.003906, 0.01953, 0.003906, 0.01807, 0.006836, 0.01953, 0.006836, 0.02295, 0.005371, 0.02295, 0.005371, 0.01953, 0.005371, 0.01953, 0.005371, 0.02295, 0.003906, 0.02295, 0.003906, 0.01953, 0.003906, 0.01953, 0.003906, 0.02295, 0.002441, 0.02295, 0.002441, 0.01953, 0.002441, 0.01953, 0.002441, 0.02295, 0.0009766, 0.02295, 0.0009766, 0.01953, 0.003906, 0.01953, 0.003906, 0.02295, 0.002441, 0.02295, 0.002441, 0.01953, 0.006836, 0.01953, 0.006836, 0.02295, 0.005371, 0.02295, 0.005371, 0.01953, 0.002441, 0.01953, 0.002441, 0.02295, 0.0009766, 0.02295, 0.0009766, 0.01953, 0.003906, 0.01953, 0.003906, 0.02295, 0.002441, 0.02295, 0.002441, 0.01953, 0.002441, 0.01953, 0.002441, 0.02295, 0.0009766, 0.02295, 0.0009766, 0.01953, 0.006836, 0.01953, 0.006836, 0.02295, 0.005371, 0.02295, 0.005371, 0.01953, 0.003906, 0.01953, 0.003906, 0.02295, 0.002441, 0.02295, 0.002441, 0.01953, 0.006836, 0.01953, 0.006836, 0.02295, 0.005371, 0.02295, 0.005371, 0.01953, 0.005371, 0.01953, 0.005371, 0.02295, 0.003906, 0.02295, 0.003906, 0.01953, 0.002441, 0.01953, 0.002441, 0.02295, 0.0009766, 0.02295, 0.0009766, 0.01953, 0.003906, 0.01953, 0.003906, 0.02295, 0.002441, 0.02295, 0.002441, 0.01953, 0.005371, 0.01953, 0.005371, 0.02295, 0.003906, 0.02295, 0.003906, 0.01953, 0.006836, 0.01953, 0.006836, 0.02295, 0.005371, 0.02295, 0.005371, 0.01953, 0.002441, 0.01953, 0.002441, 0.02295, 0.0009766, 0.02295, 0.0009766, 0.01953, 0.005371, 0.01953, 0.005371, 0.02295, 0.003906, 0.02295, 0.003906, 0.01953, 0.003906, 0.01953, 0.003906, 0.02295, 0.002441, 0.02295, 0.002441, 0.01953, 0.006836, 0.01953, 0.006836, 0.02295, 0.005371, 0.02295, 0.005371, 0.01953, 0.005371, 0.01953, 0.005371, 0.02295, 0.003906, 0.02295, 0.003906, 0.01953, 0.002441, 0.01953, 0.002441, 0.02295, 0.0009766, 0.02295, 0.0009766, 0.01953, 0.003906, 0.01953, 0.003906, 0.02295, 0.002441, 0.02295, 0.002441, 0.01953, 0.005371, 0.01953, 0.005371, 0.02295, 0.003906, 0.02295, 0.003906, 0.01953, 0.006836, 0.01953, 0.006836, 0.02295, 0.005371, 0.02295, 0.005371, 0.01953, 0.002441, 0.01953, 0.002441, 0.02295, 0.0009766, 0.02295, 0.0009766, 0.01953, 0.005371, 0.01953, 0.005371, 0.02295, 0.003906, 0.02295, 0.003906, 0.01953, 0.001465, 0.0293, 0.005859, 0.03369, 0.0004883, 0.03369, 0.005859, 0.02832, 0.005859, 0.03369, 0.001465, 0.0293, 0.006348, 0.02832, 0.007324, 0.02539, 0.0004883, 0.02539, 0.001465, 0.02832, 0.007324, 0.02295, 0.0004883, 0.02295, 0.0004883, 0.02539, 0.007324, 0.02539, 0.003906, 0.01807, 0.003906, 0.01953, 0.002441, 0.01953, 0.002441, 0.01807, 0.002441, 0.01807, 0.002441, 0.01953, 0.0009766, 0.01953, 0.0009766, 0.01807, 0.005371, 0.01807, 0.005371, 0.01953, 0.003906, 0.01953, 0.003906, 0.01807, 0.006836, 0.01807, 0.006836, 0.01953, 0.005371, 0.01953, 0.005371, 0.01807, 0.005371, 0.01953, 0.005371, 0.02295, 0.003906, 0.02295, 0.003906, 0.01953, 0.006836, 0.01953, 0.006836, 0.02295, 0.005371, 0.02295, 0.005371, 0.01953, 0.003906, 0.01953, 0.003906, 0.02295, 0.002441, 0.02295, 0.002441, 0.01953, 0.002441, 0.01953, 0.002441, 0.02295, 0.0009766, 0.02295, 0.0009766, 0.01953])
me_cube.materials.append(mat_allgameobjectsmaterial)
me_cube.use_remesh_preserve_volume = False
me_cube.use_remesh_preserve_attributes = False
me_cube.use_mirror_vertex_groups = False
me_cube.update()
me_cube_001 = bpy.data.meshes.new('Cube.001')
me_cube_001.from_pydata([(-0.4167, -0.4101, 0.0), (-0.5, 0.5, 5.96e-08), (0.5, -0.5, 0.0), (-0.4167, -0.4101, -0.5), (-0.5, 0.5066, -0.5), (0.5, -0.5, -0.5), (-0.5, -0.1601, 0.0), (-0.5, -0.1601, -0.5), (-0.1667, -0.5, 0.0), (-0.1667, -0.5, -0.5), (0.5, 0.5, -5.96e-08)], [], [(6, 0, 8, 2, 10, 1), (0, 3, 9, 8), (6, 7, 3, 0), (8, 9, 5, 2), (1, 4, 7, 6)])
_uv = me_cube_001.uv_layers.new(name='UVMap')
_uv.uv.foreach_set('vector', [0.0004883, 0.01514, 0.0009766, 0.0166, 0.002441, 0.01709, 0.006348, 0.01709, 0.006348, 0.01123, 0.0004883, 0.01123, 0.001953, 0.003418, 0.001953, 0.0004883, 0.003418, 0.0004883, 0.003418, 0.003418, 0.004883, 0.003418, 0.004883, 0.0004883, 0.006348, 0.0004883, 0.006348, 0.003418, 0.003418, 0.003418, 0.003418, 0.0004883, 0.007324, 0.0004883, 0.007324, 0.003418, 0.0004883, 0.003418, 0.0004883, 0.0004883, 0.004395, 0.0004883, 0.004395, 0.003418])
me_cube_001.materials.append(mat_allgameobjectsmaterial)
me_cube_001.use_remesh_preserve_volume = False
me_cube_001.use_remesh_preserve_attributes = False
me_cube_001.use_mirror_vertex_groups = False
me_cube_001.update()
me_cube_002 = bpy.data.meshes.new('Cube.002')
me_cube_002.from_pydata([(0.5, 0.5, 0.0), (-0.5, 0.5, -0.5), (-0.5, -0.5, -0.5), (0.5, -0.5, 0.0), (-0.5, 0.5, 0.0), (-0.5, -0.5, 0.0)], [], [(5, 3, 0, 4), (4, 1, 2, 5)])
_uv = me_cube_002.uv_layers.new(name='UVMap')
_uv.uv.foreach_set('vector', [0.01318, 0.01709, 0.01318, 0.01123, 0.007324, 0.01123, 0.007324, 0.01709, 0.0009766, 0.003418, 0.0009766, 0.0004883, 0.006836, 0.0004883, 0.006836, 0.003418])
me_cube_002.materials.append(mat_allgameobjectsmaterial)
me_cube_002.use_remesh_preserve_volume = False
me_cube_002.use_remesh_preserve_attributes = False
me_cube_002.use_mirror_vertex_groups = False
me_cube_002.update()
me_cube_004 = bpy.data.meshes.new('Cube.004')
me_cube_004.from_pydata([(0.5, 0.5, -8.941e-08), (-0.5, 0.5, -0.5), (-0.5, -0.5, -0.5), (0.5, -0.5, 0.0), (-0.5, 0.5, -5.96e-08), (-0.5, -0.5, 5.96e-08), (0.5, 0.5, -0.5), (0.5, -0.5, -0.5)], [], [(5, 3, 0, 4), (4, 1, 2, 5), (0, 3, 7, 6)])
_uv = me_cube_004.uv_layers.new(name='UVMap')
_uv.uv.foreach_set('vector', [0.01416, 0.01025, 0.02002, 0.01025, 0.02002, 0.004395, 0.01416, 0.004395, 0.0009766, 0.003418, 0.0009766, 0.0004883, 0.006836, 0.0004883, 0.006836, 0.003418, 0.0009766, 0.003418, 0.006836, 0.003418, 0.006836, 0.0004883, 0.0009766, 0.0004883])
me_cube_004.materials.append(mat_allgameobjectsmaterial)
me_cube_004.use_remesh_preserve_volume = False
me_cube_004.use_remesh_preserve_attributes = False
me_cube_004.use_mirror_vertex_groups = False
me_cube_004.update()
me_cube_005 = bpy.data.meshes.new('Cube.005')
me_cube_005.from_pydata([(0.5, 0.5, -2.98e-08), (0.5, -0.5, 0.0), (-0.5, 0.5, -2.98e-08), (-0.5, -0.5, 0.0)], [], [(3, 1, 0, 2)])
_uv = me_cube_005.uv_layers.new(name='UVMap')
_uv.uv.foreach_set('vector', [0.007324, 0.01025, 0.01318, 0.01025, 0.01318, 0.004395, 0.007324, 0.004395])
me_cube_005.materials.append(mat_allgameobjectsmaterial)
me_cube_005.use_remesh_preserve_volume = False
me_cube_005.use_remesh_preserve_attributes = False
me_cube_005.use_mirror_vertex_groups = False
me_cube_005.update()
me_cube_006 = bpy.data.meshes.new('Cube.006')
me_cube_006.from_pydata([(0.5, -0.5, -1.192e-07), (-0.5, -0.5, -5.96e-08), (0.4167, 0.4166, -1.192e-07), (-0.4167, 0.4166, -5.96e-08), (0.5, 0.1666, -1.192e-07), (-0.5, 0.1666, -5.96e-08), (0.1667, 0.5, -1.192e-07), (-0.1667, 0.5, -1.192e-07), (0.5, -0.5, -0.5), (-0.5, -0.5, -0.5), (0.4167, 0.4166, -0.5), (-0.4167, 0.4166, -0.5), (0.5, 0.1666, -0.5), (-0.5, 0.1666, -0.5), (0.1667, 0.5, -0.5), (-0.1667, 0.5, -0.5)], [], [(1, 0, 4, 2, 6, 7, 3, 5), (2, 10, 14, 6), (5, 13, 9, 1), (0, 8, 12, 4), (4, 12, 10, 2), (6, 14, 15, 7), (3, 11, 13, 5), (7, 15, 11, 3)])
_uv = me_cube_006.uv_layers.new(name='UVMap')
_uv.uv.foreach_set('vector', [0.02002, 0.01123, 0.01416, 0.01123, 0.01416, 0.01514, 0.01465, 0.0166, 0.01611, 0.01709, 0.01807, 0.01709, 0.01953, 0.0166, 0.02002, 0.01514, 0.006836, 0.003418, 0.006836, 0.0004883, 0.005371, 0.0004883, 0.005371, 0.003418, 0.005371, 0.003418, 0.005371, 0.0004883, 0.0009766, 0.0004883, 0.0009766, 0.003418, 0.006836, 0.003418, 0.006836, 0.0004883, 0.00293, 0.0004883, 0.00293, 0.003418, 0.00293, 0.003418, 0.00293, 0.0004883, 0.001465, 0.0004883, 0.001465, 0.003418, 0.005371, 0.003418, 0.005371, 0.0004883, 0.00293, 0.0004883, 0.00293, 0.003418, 0.006348, 0.003418, 0.006348, 0.0004883, 0.005371, 0.0004883, 0.005371, 0.003418, 0.003418, 0.003418, 0.003418, 0.0004883, 0.001953, 0.0004883, 0.001953, 0.003418])
me_cube_006.materials.append(mat_allgameobjectsmaterial)
me_cube_006.use_remesh_preserve_volume = False
me_cube_006.use_remesh_preserve_attributes = False
me_cube_006.use_mirror_vertex_groups = False
me_cube_006.update()
me_cube_007 = bpy.data.meshes.new('Cube.007')
me_cube_007.from_pydata([(0.4167, 0.4167, -2.98e-08), (0.4167, -0.4167, -2.98e-08), (-0.4167, 0.4167, -2.98e-08), (-0.4167, -0.4167, -2.98e-08), (-0.1667, 0.5, -2.98e-08), (-0.1667, -0.5, 0.0), (-0.5, 0.1667, -5.96e-08), (-0.5, -0.1667, -5.96e-08), (0.4167, 0.4167, -0.5), (0.4167, -0.4167, -0.5), (-0.4167, 0.4167, -0.5), (-0.4167, -0.4167, -0.5), (-0.1667, 0.5, -0.5), (-0.1667, -0.5, -0.5), (-0.5, 0.1667, -0.5), (-0.5, -0.1667, -0.5), (0.1667, 0.5, -2.98e-08), (0.1667, 0.5, -0.5), (0.1667, -0.5, 0.0), (0.1667, -0.5, -0.5), (0.5, -0.1667, -5.96e-08), (0.5, 0.1667, -5.96e-08), (0.5, -0.1667, -0.5), (0.5, 0.1667, -0.5)], [], [(1, 20, 21, 0, 16, 4, 2, 6, 7, 3, 5, 18), (2, 10, 14, 6), (18, 19, 9, 1), (16, 17, 12, 4), (4, 12, 10, 2), (6, 14, 15, 7), (3, 11, 13, 5), (7, 15, 11, 3), (0, 8, 17, 16), (5, 13, 19, 18), (20, 1, 9, 22), (0, 21, 23, 8), (21, 20, 22, 23)])
_uv = me_cube_007.uv_layers.new(name='UVMap')
_uv.uv.foreach_set('vector', [0.005859, 0.009766, 0.006348, 0.008301, 0.006348, 0.006348, 0.005859, 0.004883, 0.004395, 0.004395, 0.002441, 0.004395, 0.0009766, 0.004883, 0.0004883, 0.006348, 0.0004883, 0.008301, 0.0009766, 0.009766, 0.002441, 0.01025, 0.004395, 0.01025, 0.006836, 0.003418, 0.006836, 0.0004883, 0.005371, 0.0004883, 0.005371, 0.003418, 0.002441, 0.003418, 0.002441, 0.0004883, 0.0009766, 0.0004883, 0.0009766, 0.003418, 0.004883, 0.003418, 0.004883, 0.0004883, 0.002441, 0.0004883, 0.002441, 0.003418, 0.002441, 0.003418, 0.002441, 0.0004883, 0.0009766, 0.0004883, 0.0009766, 0.003418, 0.005371, 0.003418, 0.005371, 0.0004883, 0.00293, 0.0004883, 0.00293, 0.003418, 0.006348, 0.003418, 0.006348, 0.0004883, 0.004883, 0.0004883, 0.004883, 0.003418, 0.00293, 0.003418, 0.00293, 0.0004883, 0.001465, 0.0004883, 0.001465, 0.003418, 0.006348, 0.003418, 0.006348, 0.0004883, 0.004883, 0.0004883, 0.004883, 0.003418, 0.004883, 0.003418, 0.004883, 0.0004883, 0.002441, 0.0004883, 0.002441, 0.003418, 0.002441, 0.003418, 0.0009766, 0.003418, 0.0009766, 0.0004883, 0.002441, 0.0004883, 0.006348, 0.003418, 0.004883, 0.003418, 0.004883, 0.0004883, 0.006348, 0.0004883, 0.004883, 0.003418, 0.002441, 0.003418, 0.002441, 0.0004883, 0.004883, 0.0004883])
me_cube_007.materials.append(mat_allgameobjectsmaterial)
me_cube_007.use_remesh_preserve_volume = False
me_cube_007.use_remesh_preserve_attributes = False
me_cube_007.use_mirror_vertex_groups = False
me_cube_007.update()
me_cube_016 = bpy.data.meshes.new('Cube.016')
me_cube_016.from_pydata([(0.5, 0.5, 0.0), (-0.5, 0.5, -0.5), (-0.5, -0.5, -0.5), (0.5, -0.5, 0.0), (-0.5, 0.5, 0.0), (-0.5, -0.5, 0.0)], [], [(5, 3, 0, 4), (4, 1, 2, 5)])
_uv = me_cube_016.uv_layers.new(name='UVMap')
_uv.uv.foreach_set('vector', [0.01318, 0.01709, 0.01318, 0.01123, 0.007324, 0.01123, 0.007324, 0.01709, 0.009277, 0.003418, 0.009277, 0.0004883, 0.01514, 0.0004883, 0.01514, 0.003418])
me_cube_016.materials.append(mat_allgameobjectsmaterial)
me_cube_016.use_remesh_preserve_volume = False
me_cube_016.use_remesh_preserve_attributes = False
me_cube_016.use_mirror_vertex_groups = False
me_cube_016.update()
me_cube_017 = bpy.data.meshes.new('Cube.017')
me_cube_017.from_pydata([(0.5, 0.5, -8.941e-08), (-0.5, 0.5, -0.5), (-0.5, -0.5, -0.5), (0.5, -0.5, 0.0), (-0.5, 0.5, -5.96e-08), (-0.5, -0.5, 5.96e-08), (0.5, 0.5, -0.5), (0.5, -0.5, -0.5)], [], [(5, 3, 0, 4), (4, 1, 2, 5), (0, 3, 7, 6)])
_uv = me_cube_017.uv_layers.new(name='UVMap')
_uv.uv.foreach_set('vector', [0.01416, 0.01025, 0.02002, 0.01025, 0.02002, 0.004395, 0.01416, 0.004395, 0.009277, 0.003418, 0.009277, 0.0004883, 0.01514, 0.0004883, 0.01514, 0.003418, 0.009277, 0.003418, 0.01514, 0.003418, 0.01514, 0.0004883, 0.009277, 0.0004883])
me_cube_017.materials.append(mat_allgameobjectsmaterial)
me_cube_017.use_remesh_preserve_volume = False
me_cube_017.use_remesh_preserve_attributes = False
me_cube_017.use_mirror_vertex_groups = False
me_cube_017.update()
me_cube_018 = bpy.data.meshes.new('Cube.018')
me_cube_018.from_pydata([(0.5, -0.5, -1.192e-07), (-0.5, -0.5, -5.96e-08), (0.4167, 0.4166, -1.192e-07), (-0.4167, 0.4166, -5.96e-08), (0.5, 0.1666, -1.192e-07), (-0.5, 0.1666, -5.96e-08), (0.1667, 0.5, -1.192e-07), (-0.1667, 0.5, -1.192e-07), (0.5, -0.5, -0.5), (-0.5, -0.5, -0.5), (0.4167, 0.4166, -0.5), (-0.4167, 0.4166, -0.5), (0.5, 0.1666, -0.5), (-0.5, 0.1666, -0.5), (0.1667, 0.5, -0.5), (-0.1667, 0.5, -0.5)], [], [(1, 0, 4, 2, 6, 7, 3, 5), (2, 10, 14, 6), (5, 13, 9, 1), (0, 8, 12, 4), (4, 12, 10, 2), (6, 14, 15, 7), (3, 11, 13, 5), (7, 15, 11, 3)])
_uv = me_cube_018.uv_layers.new(name='UVMap')
_uv.uv.foreach_set('vector', [0.02002, 0.01123, 0.01416, 0.01123, 0.01416, 0.01514, 0.01465, 0.0166, 0.01611, 0.01709, 0.01807, 0.01709, 0.01953, 0.0166, 0.02002, 0.01514, 0.01514, 0.003418, 0.01514, 0.0004883, 0.01367, 0.0004883, 0.01367, 0.003418, 0.01367, 0.003418, 0.01367, 0.0004883, 0.009277, 0.0004883, 0.009277, 0.003418, 0.01514, 0.003418, 0.01514, 0.0004883, 0.01123, 0.0004883, 0.01123, 0.003418, 0.01123, 0.003418, 0.01123, 0.0004883, 0.009766, 0.0004883, 0.009766, 0.003418, 0.01367, 0.003418, 0.01367, 0.0004883, 0.01123, 0.0004883, 0.01123, 0.003418, 0.01465, 0.003418, 0.01465, 0.0004883, 0.01367, 0.0004883, 0.01367, 0.003418, 0.01172, 0.003418, 0.01172, 0.0004883, 0.01025, 0.0004883, 0.01025, 0.003418])
me_cube_018.materials.append(mat_allgameobjectsmaterial)
me_cube_018.use_remesh_preserve_volume = False
me_cube_018.use_remesh_preserve_attributes = False
me_cube_018.use_mirror_vertex_groups = False
me_cube_018.update()
me_cube_019 = bpy.data.meshes.new('Cube.019')
me_cube_019.from_pydata([(-0.4167, -0.4101, 0.0), (-0.5, 0.5, 5.96e-08), (0.5, -0.5, 0.0), (-0.4167, -0.4101, -0.5), (-0.5, 0.5066, -0.5), (0.5, -0.5, -0.5), (-0.5, -0.1601, 0.0), (-0.5, -0.1601, -0.5), (-0.1667, -0.5, 0.0), (-0.1667, -0.5, -0.5), (0.5, 0.5, -5.96e-08)], [], [(6, 0, 8, 2, 10, 1), (0, 3, 9, 8), (6, 7, 3, 0), (8, 9, 5, 2), (1, 4, 7, 6)])
_uv = me_cube_019.uv_layers.new(name='UVMap')
_uv.uv.foreach_set('vector', [0.0004883, 0.01514, 0.0009766, 0.0166, 0.002441, 0.01709, 0.006348, 0.01709, 0.006348, 0.01123, 0.0004883, 0.01123, 0.01025, 0.003418, 0.01025, 0.0004883, 0.01172, 0.0004883, 0.01172, 0.003418, 0.01318, 0.003418, 0.01318, 0.0004883, 0.01465, 0.0004883, 0.01465, 0.003418, 0.01172, 0.003418, 0.01172, 0.0004883, 0.01562, 0.0004883, 0.01562, 0.003418, 0.008789, 0.003418, 0.008789, 0.0004883, 0.0127, 0.0004883, 0.0127, 0.003418])
me_cube_019.materials.append(mat_allgameobjectsmaterial)
me_cube_019.use_remesh_preserve_volume = False
me_cube_019.use_remesh_preserve_attributes = False
me_cube_019.use_mirror_vertex_groups = False
me_cube_019.update()
me_cube_020 = bpy.data.meshes.new('Cube.020')
me_cube_020.from_pydata([(0.4167, 0.4167, -2.98e-08), (0.4167, -0.4167, -2.98e-08), (-0.4167, 0.4167, -2.98e-08), (-0.4167, -0.4167, -2.98e-08), (-0.1667, 0.5, -2.98e-08), (-0.1667, -0.5, 0.0), (-0.5, 0.1667, -5.96e-08), (-0.5, -0.1667, -5.96e-08), (0.4167, 0.4167, -0.5), (0.4167, -0.4167, -0.5), (-0.4167, 0.4167, -0.5), (-0.4167, -0.4167, -0.5), (-0.1667, 0.5, -0.5), (-0.1667, -0.5, -0.5), (-0.5, 0.1667, -0.5), (-0.5, -0.1667, -0.5), (0.1667, 0.5, -2.98e-08), (0.1667, 0.5, -0.5), (0.1667, -0.5, 0.0), (0.1667, -0.5, -0.5), (0.5, -0.1667, -5.96e-08), (0.5, 0.1667, -5.96e-08), (0.5, -0.1667, -0.5), (0.5, 0.1667, -0.5)], [], [(1, 20, 21, 0, 16, 4, 2, 6, 7, 3, 5, 18), (2, 10, 14, 6), (18, 19, 9, 1), (16, 17, 12, 4), (4, 12, 10, 2), (6, 14, 15, 7), (3, 11, 13, 5), (7, 15, 11, 3), (0, 8, 17, 16), (5, 13, 19, 18), (20, 1, 9, 22), (0, 21, 23, 8), (21, 20, 22, 23)])
_uv = me_cube_020.uv_layers.new(name='UVMap')
_uv.uv.foreach_set('vector', [0.005859, 0.009766, 0.006348, 0.008301, 0.006348, 0.006348, 0.005859, 0.004883, 0.004395, 0.004395, 0.002441, 0.004395, 0.0009766, 0.004883, 0.0004883, 0.006348, 0.0004883, 0.008301, 0.0009766, 0.009766, 0.002441, 0.01025, 0.004395, 0.01025, 0.01514, 0.003418, 0.01514, 0.0004883, 0.01367, 0.0004883, 0.01367, 0.003418, 0.01074, 0.003418, 0.01074, 0.0004883, 0.009277, 0.0004883, 0.009277, 0.003418, 0.01318, 0.003418, 0.01318, 0.0004883, 0.01074, 0.0004883, 0.01074, 0.003418, 0.01074, 0.003418, 0.01074, 0.0004883, 0.009277, 0.0004883, 0.009277, 0.003418, 0.01367, 0.003418, 0.01367, 0.0004883, 0.01123, 0.0004883, 0.01123, 0.003418, 0.01465, 0.003418, 0.01465, 0.0004883, 0.01318, 0.0004883, 0.01318, 0.003418, 0.01123, 0.003418, 0.01123, 0.0004883, 0.009766, 0.0004883, 0.009766, 0.003418, 0.01465, 0.003418, 0.01465, 0.0004883, 0.01318, 0.0004883, 0.01318, 0.003418, 0.01318, 0.003418, 0.01318, 0.0004883, 0.01074, 0.0004883, 0.01074, 0.003418, 0.01074, 0.003418, 0.009277, 0.003418, 0.009277, 0.0004883, 0.01074, 0.0004883, 0.01465, 0.003418, 0.01318, 0.003418, 0.01318, 0.0004883, 0.01465, 0.0004883, 0.01318, 0.003418, 0.01074, 0.003418, 0.01074, 0.0004883, 0.01318, 0.0004883])
me_cube_020.materials.append(mat_allgameobjectsmaterial)
me_cube_020.use_remesh_preserve_volume = False
me_cube_020.use_remesh_preserve_attributes = False
me_cube_020.use_mirror_vertex_groups = False
me_cube_020.update()
me_cube_013 = bpy.data.meshes.new('Cube.013')
me_cube_013.from_pydata([(0.5, 0.5, -2.98e-08), (-0.5, 0.5, -2.98e-08), (0.5, -0.5, -0.5), (-0.5, -0.5, -0.5), (-0.5, 0.5, -0.5), (0.5, 0.5, -0.5), (0.5, 0.0, -0.2071), (-0.5, 0.0, -0.2071)], [], [(7, 6, 0, 1), (0, 6, 2, 5), (4, 3, 7, 1), (3, 2, 6, 7)])
_uv = me_cube_013.uv_layers.new(name='UVMap')
_uv.uv.foreach_set('vector', [0.01416, 0.01416, 0.02002, 0.01416, 0.02002, 0.01074, 0.01416, 0.01074, 0.006836, 0.003418, 0.003906, 0.002182, 0.0009766, 0.0004883, 0.006836, 0.0004883, 0.006836, 0.0004883, 0.0009766, 0.0004883, 0.003906, 0.002182, 0.006836, 0.003418, 0.01416, 0.006836, 0.02002, 0.006836, 0.02002, 0.01074, 0.01416, 0.01074])
me_cube_013.materials.append(mat_allgameobjectsmaterial)
me_cube_013.use_remesh_preserve_volume = False
me_cube_013.use_remesh_preserve_attributes = False
me_cube_013.use_mirror_vertex_groups = False
me_cube_013.update()
me_cube_014 = bpy.data.meshes.new('Cube.014')
me_cube_014.from_pydata([(0.5, 0.5, -2.98e-08), (-0.5, 0.5, -2.98e-08), (0.5, -0.5, -0.5), (-0.5, -0.5, -0.5), (-0.5, 0.5, -0.5), (0.5, 0.5, -0.5), (0.5, 0.0, -0.2071), (-0.5, 0.0, -0.2071)], [], [(7, 6, 0, 1), (0, 6, 2, 5), (4, 3, 7, 1), (3, 2, 6, 7)])
_uv = me_cube_014.uv_layers.new(name='UVMap')
_uv.uv.foreach_set('vector', [0.01416, 0.01416, 0.02002, 0.01416, 0.02002, 0.01074, 0.01416, 0.01074, 0.01514, 0.003418, 0.01221, 0.002195, 0.009277, 0.0004883, 0.01514, 0.0004883, 0.01514, 0.0004883, 0.009277, 0.0004883, 0.01221, 0.002195, 0.01514, 0.003418, 0.01416, 0.006836, 0.02002, 0.006836, 0.02002, 0.01074, 0.01416, 0.01074])
me_cube_014.materials.append(mat_allgameobjectsmaterial_001)
me_cube_014.use_remesh_preserve_volume = False
me_cube_014.use_remesh_preserve_attributes = False
me_cube_014.use_mirror_vertex_groups = False
me_cube_014.update()
me_cube_027 = bpy.data.meshes.new('Cube.027')
me_cube_027.from_pydata([(0.5, 0.5, 0.0), (-0.5, 0.5, -0.5), (-0.5, -0.5, -0.5), (0.5, -0.5, 0.0), (-0.5, 0.5, 0.0), (-0.5, -0.5, 0.0), (0.5, 0.5, -0.5), (0.5, -0.5, -0.5)], [], [(5, 3, 0, 4), (4, 1, 2, 5), (0, 3, 7, 6), (3, 5, 2, 7), (0, 6, 1, 4)])
_uv = me_cube_027.uv_layers.new(name='UVMap')
_uv.uv.foreach_set('vector', [0.01318, 0.01025, 0.01318, 0.004395, 0.007324, 0.004395, 0.007324, 0.01025, 0.0009766, 0.003418, 0.0009766, 0.0004883, 0.006836, 0.0004883, 0.006836, 0.003418, 0.006836, 0.003418, 0.0009766, 0.003418, 0.0009766, 0.0004883, 0.006836, 0.0004883, 0.006836, 0.003418, 0.0009766, 0.003418, 0.0009766, 0.0004883, 0.006836, 0.0004883, 0.0009766, 0.003418, 0.0009766, 0.0004883, 0.006836, 0.0004883, 0.006836, 0.003418])
me_cube_027.materials.append(mat_allgameobjectsmaterial_003)
me_cube_027.use_remesh_preserve_volume = False
me_cube_027.use_remesh_preserve_attributes = False
me_cube_027.use_mirror_vertex_groups = False
me_cube_027.update()
me_cube_008 = bpy.data.meshes.new('Cube.008')
me_cube_008.from_pydata([(2.98e-08, 0.42, -0.5), (2.644e-08, 0.3726, 0.0), (0.3637, 0.21, -0.5), (0.3227, 0.1863, 0.0), (0.3637, -0.21, -0.5), (0.3227, -0.1863, 0.0), (-2.98e-08, -0.42, -0.5), (-2.644e-08, -0.3726, 0.0), (-0.3637, -0.21, -0.5), (-0.3227, -0.1863, 0.0), (-0.3637, 0.21, -0.5), (-0.3227, 0.1863, 0.0), (6.258e-07, 3.427e-07, 0.0)], [], [(0, 1, 3, 2), (2, 3, 5, 4), (4, 5, 7, 6), (6, 7, 9, 8), (3, 12, 5), (8, 9, 11, 10), (10, 11, 1, 0), (9, 12, 11), (7, 12, 9), (1, 12, 3), (5, 12, 7), (11, 12, 1)])
_uv = me_cube_008.uv_layers.new(name='UVMap')
_uv.uv.foreach_set('vector', [0.01025, 0.01807, 0.01025, 0.021, 0.008301, 0.021, 0.008301, 0.01807, 0.01416, 0.01807, 0.01416, 0.021, 0.01221, 0.021, 0.01221, 0.01807, 0.01221, 0.01807, 0.01221, 0.021, 0.01025, 0.021, 0.01025, 0.01807, 0.01025, 0.01807, 0.01025, 0.021, 0.008301, 0.021, 0.008301, 0.01807, 0.01709, 0.01807, 0.01611, 0.01953, 0.01514, 0.01807, 0.01416, 0.01807, 0.01416, 0.021, 0.01221, 0.021, 0.01221, 0.01807, 0.01221, 0.01807, 0.01221, 0.021, 0.01025, 0.021, 0.01025, 0.01807, 0.01709, 0.02051, 0.01611, 0.02197, 0.01514, 0.02051, 0.01709, 0.01807, 0.01611, 0.01953, 0.01514, 0.01807, 0.01709, 0.02051, 0.01611, 0.02197, 0.01514, 0.02051, 0.01709, 0.02051, 0.01611, 0.02197, 0.01514, 0.02051, 0.01709, 0.01807, 0.01611, 0.01953, 0.01514, 0.01807])
me_cube_008.materials.append(mat_allgameobjectsmaterial)
me_cube_008.use_remesh_preserve_volume = False
me_cube_008.use_remesh_preserve_attributes = False
me_cube_008.use_mirror_vertex_groups = False
me_cube_008.update()
me_cube_009 = bpy.data.meshes.new('Cube.009')
me_cube_009.from_pydata([(0.5, 0.5, -0.3322), (0.5, -0.5, -0.3322), (-0.5, -0.5, -0.3322), (-0.5, 0.5, -0.3322), (0.5, 0.5, 0.0), (0.5, -0.5, 0.0), (-0.5, -0.5, 0.0), (-0.5, 0.5, 0.0)], [], [(3, 0, 1, 2), (7, 6, 5, 4), (0, 3, 7, 4), (3, 2, 6, 7), (1, 0, 4, 5), (2, 1, 5, 6)])
_uv = me_cube_009.uv_layers.new(name='UVMap')
_uv.uv.foreach_set('vector', [0.01416, 0.02881, 0.008301, 0.02881, 0.008301, 0.02295, 0.01416, 0.02295, 0.01416, 0.02295, 0.01416, 0.02881, 0.008301, 0.02881, 0.008301, 0.02295, 0.02002, 0.02295, 0.02002, 0.02881, 0.01807, 0.02881, 0.01807, 0.02295, 0.01514, 0.0293, 0.01514, 0.02344, 0.01709, 0.02344, 0.01709, 0.0293, 0.01514, 0.02881, 0.01514, 0.02295, 0.01709, 0.02295, 0.01709, 0.02881, 0.02002, 0.02295, 0.02002, 0.02881, 0.01807, 0.02881, 0.01807, 0.02295])
me_cube_009.materials.append(mat_allgameobjectsmaterial)
me_cube_009.use_remesh_preserve_volume = False
me_cube_009.use_remesh_preserve_attributes = False
me_cube_009.use_mirror_vertex_groups = False
me_cube_009.update()
me_cube_012 = bpy.data.meshes.new('Cube.012')
me_cube_012.from_pydata([(0.4167, 0.1667, 0.9167), (0.5, 0.1667, 0.0), (-0.5, 0.1667, 0.0), (-0.4167, 0.1667, 0.9167), (0.4167, -0.1667, 0.9167), (0.5, -0.1667, 0.0), (-0.5, -0.1667, 0.0), (-0.4167, -0.1667, 0.9167), (-0.5, 0.1667, 0.75), (-0.25, 0.1667, 1.0), (0.5, 0.1667, 0.75), (-0.5, -0.1667, 0.75), (0.25, 0.1667, 1.0), (0.5, -0.1667, 0.75), (0.25, -0.1667, 1.0), (-0.25, -0.1667, 1.0), (-0.25, -0.1667, 0.75), (0.25, -0.1667, 0.75), (0.25, 0.1667, 0.75), (-0.25, 0.1667, 0.75)], [], [(1, 2, 8, 19, 18, 10), (9, 3, 7, 15), (3, 9, 19, 8), (10, 0, 4, 13), (1, 10, 13, 5), (15, 16, 17, 14), (3, 8, 11, 7), (8, 2, 6, 11), (6, 5, 13, 17, 16, 11), (14, 17, 13, 4), (12, 0, 10, 18), (9, 12, 18, 19), (7, 11, 16, 15), (12, 9, 15, 14), (0, 12, 14, 4)])
_uv = me_cube_012.uv_layers.new(name='UVMap')
_uv.uv.foreach_set('vector', [0.02295, 0.02295, 0.02881, 0.02295, 0.02881, 0.02734, 0.02734, 0.02734, 0.02441, 0.02734, 0.02295, 0.02734, 0.02441, 0.02881, 0.02344, 0.02881, 0.02344, 0.03076, 0.02441, 0.03076, 0.02832, 0.02832, 0.02734, 0.02881, 0.02734, 0.02734, 0.02881, 0.02734, 0.02246, 0.02881, 0.02344, 0.02881, 0.02344, 0.03076, 0.02246, 0.03076, 0.02295, 0.02295, 0.02295, 0.02734, 0.021, 0.02734, 0.021, 0.02295, 0.02734, 0.02881, 0.02734, 0.02734, 0.02441, 0.02734, 0.02441, 0.02881, 0.02344, 0.02881, 0.02246, 0.02881, 0.02246, 0.03076, 0.02344, 0.03076, 0.02295, 0.02734, 0.02295, 0.02295, 0.021, 0.02295, 0.021, 0.02734, 0.02881, 0.02295, 0.02295, 0.02295, 0.02295, 0.02734, 0.02441, 0.02734, 0.02734, 0.02734, 0.02881, 0.02734, 0.02441, 0.02881, 0.02441, 0.02734, 0.02295, 0.02734, 0.02344, 0.02832, 0.02441, 0.02881, 0.02344, 0.02832, 0.02295, 0.02734, 0.02441, 0.02734, 0.02734, 0.02881, 0.02441, 0.02881, 0.02441, 0.02734, 0.02734, 0.02734, 0.02832, 0.02832, 0.02881, 0.02734, 0.02734, 0.02734, 0.02734, 0.02881, 0.02441, 0.02881, 0.02734, 0.02881, 0.02734, 0.03076, 0.02441, 0.03076, 0.02344, 0.02881, 0.02441, 0.02881, 0.02441, 0.03076, 0.02344, 0.03076])
me_cube_012.materials.append(mat_allgameobjectsmaterial_002)
me_cube_012.use_remesh_preserve_volume = False
me_cube_012.use_remesh_preserve_attributes = False
me_cube_012.use_mirror_vertex_groups = False
me_cube_012.update()
me_cube_015 = bpy.data.meshes.new('Cube.015')
me_cube_015.from_pydata([(4.783e-08, 0.3837, 0.25), (4.202e-08, 0.3018, 0.5), (0.3323, 0.1918, 0.25), (0.2614, 0.1509, 0.5), (0.3323, -0.1918, 0.25), (0.2614, -0.1509, 0.5), (-6.619e-09, -0.3837, 0.25), (-8.085e-10, -0.3018, 0.5), (-0.3323, -0.1918, 0.25), (-0.2614, -0.1509, 0.5), (-0.3323, 0.1918, 0.25), (-0.2614, 0.1509, 0.5), (0.2614, -0.1509, 0.5), (4.202e-08, 0.3018, 0.5), (0.2614, 0.1509, 0.5), (-8.085e-10, -0.3018, 0.5), (-0.2614, -0.1509, 0.5), (-0.2614, 0.1509, 0.5), (-0.2614, 0.1509, 0.0), (-0.2614, -0.1509, 0.0), (-8.085e-10, -0.3018, 0.0), (0.2614, -0.1509, 0.0), (0.2614, 0.1509, 0.0), (4.202e-08, 0.3018, 0.0), (0.1731, -0.09994, 0.5), (2.783e-08, 0.1999, 0.5), (0.1731, 0.09994, 0.5), (-5.355e-10, -0.1999, 0.5), (-0.1731, -0.09994, 0.5), (-0.1731, 0.09994, 0.5), (0.1731, -0.09994, 0.4571), (2.783e-08, 0.1999, 0.4571), (0.1731, 0.09994, 0.4571), (-5.355e-10, -0.1999, 0.4571), (-0.1731, -0.09994, 0.4571), (-0.1731, 0.09994, 0.4571)], [], [(0, 1, 3, 2), (2, 3, 5, 4), (4, 5, 7, 6), (6, 7, 9, 8), (3, 1, 13, 14), (8, 9, 11, 10), (10, 11, 1, 0), (11, 9, 16, 17), (5, 3, 14, 12), (9, 7, 15, 16), (1, 11, 17, 13), (7, 5, 12, 15), (10, 0, 23, 18), (8, 10, 18, 19), (6, 8, 19, 20), (4, 6, 20, 21), (2, 4, 21, 22), (0, 2, 22, 23), (15, 12, 24, 27), (16, 15, 27, 28), (12, 14, 26, 24), (17, 16, 28, 29), (13, 17, 29, 25), (14, 13, 25, 26), (25, 29, 35, 31), (26, 25, 31, 32), (27, 24, 30, 33), (28, 27, 33, 34), (24, 26, 32, 30), (29, 28, 34, 35), (35, 34, 33, 30, 32, 31)])
_uv = me_cube_015.uv_layers.new(name='UVMap')
_uv.uv.foreach_set('vector', [0.02118, 0.02051, 0.02118, 0.02197, 0.01923, 0.02197, 0.01923, 0.02051, 0.02118, 0.02051, 0.02118, 0.02197, 0.01923, 0.02197, 0.01923, 0.02051, 0.02118, 0.02051, 0.02118, 0.02197, 0.01923, 0.02197, 0.01923, 0.02051, 0.02118, 0.02051, 0.02118, 0.02197, 0.01923, 0.02197, 0.01923, 0.02051, 0.02259, 0.02326, 0.02015, 0.02375, 0.02015, 0.02375, 0.02259, 0.02326, 0.02118, 0.02051, 0.02118, 0.02197, 0.01923, 0.02197, 0.01923, 0.02051, 0.02118, 0.02051, 0.02118, 0.02197, 0.01923, 0.02197, 0.01923, 0.02051, 0.02308, 0.02277, 0.02259, 0.02326, 0.02259, 0.02326, 0.02308, 0.02277, 0.02308, 0.02277, 0.02259, 0.02326, 0.02259, 0.02326, 0.02308, 0.02277, 0.02259, 0.02326, 0.02015, 0.02375, 0.02015, 0.02375, 0.02259, 0.02326, 0.02015, 0.02375, 0.02308, 0.02277, 0.02308, 0.02277, 0.02015, 0.02375, 0.02015, 0.02375, 0.02308, 0.02277, 0.02308, 0.02277, 0.02015, 0.02375, 0.02118, 0.02051, 0.01923, 0.02051, 0.01923, 0.01904, 0.02118, 0.01904, 0.02118, 0.02051, 0.01923, 0.02051, 0.01923, 0.01904, 0.02118, 0.01904, 0.02118, 0.02051, 0.01923, 0.02051, 0.01923, 0.01904, 0.02118, 0.01904, 0.02118, 0.02051, 0.01923, 0.02051, 0.01923, 0.01904, 0.02118, 0.01904, 0.02118, 0.02051, 0.01923, 0.02051, 0.01923, 0.01904, 0.02118, 0.01904, 0.02118, 0.02051, 0.01923, 0.02051, 0.01923, 0.01904, 0.02118, 0.01904, 0.02216, 0.02122, 0.0226, 0.02147, 0.02245, 0.02155, 0.02216, 0.02139, 0.02172, 0.02147, 0.02216, 0.02122, 0.02216, 0.02139, 0.02187, 0.02155, 0.0226, 0.02147, 0.0226, 0.02197, 0.02245, 0.02189, 0.02245, 0.02155, 0.02172, 0.02197, 0.02172, 0.02147, 0.02187, 0.02155, 0.02187, 0.02189, 0.02216, 0.02223, 0.02172, 0.02197, 0.02187, 0.02189, 0.02216, 0.02205, 0.0226, 0.02197, 0.02216, 0.02223, 0.02216, 0.02205, 0.02245, 0.02189, 0.02312, 0.02175, 0.02343, 0.02122, 0.02346, 0.02127, 0.02318, 0.02175, 0.02343, 0.02229, 0.02312, 0.02175, 0.02318, 0.02175, 0.02347, 0.02224, 0.02435, 0.02172, 0.02406, 0.02228, 0.02404, 0.02223, 0.02431, 0.02173, 0.02403, 0.02121, 0.02435, 0.02172, 0.02431, 0.02173, 0.02401, 0.02125, 0.02406, 0.02228, 0.02343, 0.02229, 0.02347, 0.02224, 0.02404, 0.02223, 0.02343, 0.02122, 0.02403, 0.02121, 0.02401, 0.02125, 0.02346, 0.02127, 0.02197, 0.01904, 0.02344, 0.01904, 0.02393, 0.02002, 0.02344, 0.021, 0.02197, 0.021, 0.02148, 0.02002])
me_cube_015.materials.append(mat_allgameobjectsmaterial)
me_cube_015.use_remesh_preserve_volume = False
me_cube_015.use_remesh_preserve_attributes = False
me_cube_015.use_mirror_vertex_groups = False
me_cube_015.update()
me_cube_033 = bpy.data.meshes.new('Cube.033')
me_cube_033.from_pydata([(0.3829, -0.125, -0.5), (-0.3829, -0.125, -0.5), (0.3829, 0.125, -0.5), (-0.3829, 0.125, -0.5), (-0.4594, -0.1667, 0.125), (-0.4594, 0.1667, 0.125), (0.4594, -0.1667, 0.125), (0.4594, 0.1667, 0.125), (0.1667, -0.1667, 0.4167), (0.1667, 0.1667, 0.4167), (0.1667, 0.1667, 0.125), (-0.1667, -0.1667, 0.4167), (-0.1667, 0.1667, 0.4167), (-0.1667, 0.1667, 0.125), (0.4594, -0.1667, 0.125), (0.4594, 0.1667, 0.125), (-0.4594, -0.1667, 0.125), (-0.4594, 0.1667, 0.125), (-0.1667, -0.1667, 0.125), (0.1667, -0.1667, 0.125)], [], [(19, 6, 8), (12, 13, 17), (1, 16, 5, 3), (5, 7, 2, 3), (4, 18, 11), (1, 0, 14, 16), (12, 9, 10, 13), (19, 8, 11, 18), (15, 10, 9), (12, 17, 4, 11), (9, 8, 6, 15), (11, 8, 9, 12), (14, 0, 2, 7)])
_uv = me_cube_033.uv_layers.new(name='UVMap')
_uv.uv.foreach_set('vector', [0.0249, 0.0127, 0.02344, 0.0127, 0.0249, 0.01416, 0.02686, 0.01416, 0.02686, 0.0127, 0.02832, 0.0127, 0.02344, 0.009277, 0.02344, 0.0127, 0.02197, 0.0127, 0.02197, 0.009277, 0.02832, 0.0127, 0.02344, 0.0127, 0.02393, 0.009277, 0.02783, 0.009277, 0.02832, 0.0127, 0.02686, 0.0127, 0.02686, 0.01416, 0.02783, 0.009277, 0.02393, 0.009277, 0.02344, 0.0127, 0.02832, 0.0127, 0.02686, 0.01416, 0.0249, 0.01416, 0.0249, 0.0127, 0.02686, 0.0127, 0.0249, 0.0127, 0.0249, 0.01416, 0.02686, 0.01416, 0.02686, 0.0127, 0.02344, 0.0127, 0.0249, 0.0127, 0.0249, 0.01416, 0.02686, 0.01416, 0.02832, 0.01416, 0.02832, 0.01562, 0.02686, 0.01562, 0.0249, 0.01416, 0.0249, 0.01562, 0.02344, 0.01562, 0.02344, 0.01416, 0.02686, 0.01562, 0.0249, 0.01562, 0.0249, 0.01416, 0.02686, 0.01416, 0.02344, 0.0127, 0.02344, 0.009277, 0.02197, 0.009277, 0.02197, 0.0127])
me_cube_033.materials.append(mat_allgameobjectsmaterial_008)
me_cube_033.use_remesh_preserve_volume = False
me_cube_033.use_remesh_preserve_attributes = False
me_cube_033.use_mirror_vertex_groups = False
me_cube_033.update()
me_cube_003 = bpy.data.meshes.new('Cube.003')
me_cube_003.from_pydata([(-0.5, 0.0, -1.0), (-0.5, 0.5, -0.25), (0.5, 0.0, -1.0), (0.5, 0.5, -0.25), (-0.5, 0.25, -0.3333), (-0.5, 0.08333, -0.5), (-0.5, 0.0, -0.75), (0.5, 0.0, -0.75), (0.5, 0.08333, -0.5), (0.5, 0.25, -0.3333), (-0.5, 0.08333, -1.0), (0.5, 0.08333, -1.0), (-0.5, 0.5, -1.0), (0.5, 0.5, -1.0), (-0.5, 0.5, -0.5), (0.5, 0.5, -0.5)], [], [(8, 7, 2, 11), (5, 4, 1, 14), (10, 0, 6, 5), (5, 6, 7, 8), (15, 3, 9, 8), (14, 12, 10, 5), (15, 8, 11, 13), (4, 5, 8, 9), (7, 6, 0, 2), (3, 1, 4, 9)])
_uv = me_cube_003.uv_layers.new(name='UVMap')
_uv.uv.foreach_set('vector', [0.003418, 0.06055, 0.003906, 0.05908, 0.003906, 0.05762, 0.003418, 0.05762, 0.003418, 0.06055, 0.002441, 0.06152, 0.0009766, 0.06201, 0.0009766, 0.06055, 0.003418, 0.05762, 0.003906, 0.05762, 0.003906, 0.05908, 0.003418, 0.06055, 0.0009766, 0.07324, 0.0009766, 0.07178, 0.006836, 0.07178, 0.006836, 0.07324, 0.0009766, 0.06055, 0.0009766, 0.06201, 0.002441, 0.06152, 0.003418, 0.06055, 0.0009766, 0.06055, 0.0009766, 0.05762, 0.003418, 0.05762, 0.003418, 0.06055, 0.0009766, 0.06055, 0.003418, 0.06055, 0.003418, 0.05762, 0.0009766, 0.05762, 0.0009766, 0.07471, 0.0009766, 0.07324, 0.006836, 0.07324, 0.006836, 0.07471, 0.006836, 0.07178, 0.0009766, 0.07178, 0.0009766, 0.07031, 0.006836, 0.07031, 0.006836, 0.07617, 0.0009766, 0.07617, 0.0009766, 0.07471, 0.006836, 0.07471])
me_cube_003.materials.append(mat_allgameobjectsmaterial)
me_cube_003.use_remesh_preserve_volume = False
me_cube_003.use_remesh_preserve_attributes = False
me_cube_003.use_mirror_vertex_groups = False
me_cube_003.update()
me_cube_010 = bpy.data.meshes.new('Cube.010')
me_cube_010.from_pydata([(-0.5, 0.0, -0.5), (-0.5, 0.5, -1.49e-08), (0.5, 0.0, -0.5), (0.5, 0.5, -1.49e-08), (0.5, 0.0, 0.0), (-0.5, 0.0, 0.0), (-0.5, 0.5, -0.5), (0.5, 0.5, -0.5)], [], [(0, 5, 1, 6), (2, 4, 5, 0), (1, 3, 7, 6), (3, 4, 2, 7)])
_uv = me_cube_010.uv_layers.new(name='UVMap')
_uv.uv.foreach_set('vector', [0.003906, 0.05322, 0.003906, 0.05615, 0.0009766, 0.05615, 0.0009766, 0.05322, 0.006836, 0.06689, 0.006836, 0.06934, 0.0009766, 0.06934, 0.0009766, 0.06689, 0.006836, 0.06934, 0.0009766, 0.06934, 0.0009766, 0.06689, 0.006836, 0.06689, 0.0009766, 0.05615, 0.003906, 0.05615, 0.003906, 0.05322, 0.0009766, 0.05322])
me_cube_010.materials.append(mat_allgameobjectsmaterial)
me_cube_010.use_remesh_preserve_volume = False
me_cube_010.use_remesh_preserve_attributes = False
me_cube_010.use_mirror_vertex_groups = False
me_cube_010.update()
me_cube_011 = bpy.data.meshes.new('Cube.011')
me_cube_011.from_pydata([(0.5, 0.5, -0.25), (0.5, -0.5, -0.25), (-0.5, 0.5, -0.25), (-0.5, -0.5, -0.25)], [], [(3, 1, 0, 2)])
_uv = me_cube_011.uv_layers.new(name='UVMap')
_uv.uv.foreach_set('vector', [0.0009766, 0.0835, 0.006836, 0.0835, 0.006836, 0.07764, 0.0009766, 0.07764])
me_cube_011.materials.append(mat_allgameobjectsmaterial)
me_cube_011.use_remesh_preserve_volume = False
me_cube_011.use_remesh_preserve_attributes = False
me_cube_011.use_mirror_vertex_groups = False
me_cube_011.update()
me_cube_021 = bpy.data.meshes.new('Cube.021')
me_cube_021.from_pydata([(0.5, 0.5, 0.5), (-0.5, 0.5, 0.5), (0.5, -0.5, 0.0), (-0.5, -0.5, -2.98e-08), (0.6667, -0.5, -0.007305), (0.6667, 0.5, 0.4927), (-0.6667, 0.5, 0.4927), (-0.6667, -0.5, -0.007305), (0.5, -0.6667, -0.1095), (-0.5, -0.6667, -0.1095), (0.6667, -0.5, -0.1489), (0.6667, 0.5, 0.3426), (-0.6667, 0.5, 0.3426), (-0.6667, -0.5, -0.1489), (0.5, -0.6226, -0.2324), (-0.5, -0.6226, -0.2324), (0.5, 0.5, 0.0), (-0.5, 0.5, 0.0)], [], [(1, 3, 2, 0), (2, 4, 5, 0), (1, 6, 7, 3), (3, 9, 8, 2), (2, 8, 4), (3, 7, 9), (4, 10, 11, 5), (8, 14, 10, 4), (6, 12, 13, 7), (7, 13, 15, 9), (9, 15, 14, 8), (2, 16, 0), (1, 17, 3)])
_uv = me_cube_021.uv_layers.new(name='UVMap')
_uv.uv.foreach_set('vector', [0.02197, 0.03857, 0.02197, 0.03271, 0.02783, 0.03271, 0.02783, 0.03857, 0.02783, 0.03271, 0.02881, 0.03271, 0.02881, 0.03906, 0.02783, 0.03906, 0.02197, 0.03906, 0.021, 0.03906, 0.021, 0.03271, 0.02197, 0.03271, 0.02197, 0.03271, 0.02197, 0.03174, 0.02783, 0.03174, 0.02783, 0.03271, 0.02783, 0.03271, 0.02783, 0.03174, 0.02881, 0.03271, 0.02197, 0.03271, 0.021, 0.03271, 0.02197, 0.03174, 0.02002, 0.03271, 0.02002, 0.03174, 0.021, 0.03174, 0.021, 0.03271, 0.02002, 0.03271, 0.02002, 0.03174, 0.021, 0.03174, 0.021, 0.03271, 0.02002, 0.03271, 0.02002, 0.03174, 0.021, 0.03174, 0.021, 0.03271, 0.02002, 0.03271, 0.02002, 0.03174, 0.021, 0.03174, 0.021, 0.03271, 0.02002, 0.03271, 0.02002, 0.03174, 0.021, 0.03174, 0.021, 0.03271, 0.0293, 0.02588, 0.02344, 0.02588, 0.02344, 0.02881, 0.02344, 0.02881, 0.02344, 0.02588, 0.0293, 0.02588])
me_cube_021.materials.append(mat_allgameobjectsmaterial)
me_cube_021.use_remesh_preserve_volume = False
me_cube_021.use_remesh_preserve_attributes = False
me_cube_021.use_mirror_vertex_groups = False
me_cube_021.update()
me_cube_022 = bpy.data.meshes.new('Cube.022')
me_cube_022.from_pydata([(-0.5, 0.5, 0.5), (0.5, -0.5, 0.5), (-0.5, 0.5066, 2.072e-08), (0.5, -0.5, -3.888e-08), (-0.5, -0.4167, 0.5), (-0.5, -0.4167, 3.562e-08), (-0.4167, -0.5, 0.5), (-0.4167, -0.5, -3.888e-08)], [], [(7, 6, 4, 5), (6, 7, 3, 1), (0, 2, 5, 4)])
_uv = me_cube_022.uv_layers.new(name='UVMap')
_uv.uv.foreach_set('vector', [0.01465, 0.03369, 0.01465, 0.03662, 0.01416, 0.03662, 0.01416, 0.03369, 0.01172, 0.03662, 0.01172, 0.03369, 0.0166, 0.03369, 0.0166, 0.03662, 0.0166, 0.03662, 0.0166, 0.03369, 0.01172, 0.03369, 0.01172, 0.03662])
me_cube_022.materials.append(mat_allgameobjectsmaterial)
me_cube_022.use_remesh_preserve_volume = False
me_cube_022.use_remesh_preserve_attributes = False
me_cube_022.use_mirror_vertex_groups = False
me_cube_022.update()
me_cube_023 = bpy.data.meshes.new('Cube.023')
me_cube_023.from_pydata([(0.5, -0.5, 0.5), (0.5, -0.5, -3.888e-08), (-0.5, -0.5, 0.5), (-0.5, -0.5, -3.888e-08)], [], [(2, 3, 1, 0)])
_uv = me_cube_023.uv_layers.new(name='UVMap')
_uv.uv.foreach_set('vector', [0.01172, 0.03662, 0.01172, 0.03369, 0.01758, 0.03369, 0.01758, 0.03662])
me_cube_023.materials.append(mat_allgameobjectsmaterial)
me_cube_023.use_remesh_preserve_volume = False
me_cube_023.use_remesh_preserve_attributes = False
me_cube_023.use_mirror_vertex_groups = False
me_cube_023.update()
me_cube_024 = bpy.data.meshes.new('Cube.024')
me_cube_024.from_pydata([(0.5, -0.5, 0.5), (0.5, -0.5, -3.888e-08), (-0.5, -0.5, 0.5), (-0.5, -0.5, -3.888e-08)], [], [(2, 3, 1, 0)])
_uv = me_cube_024.uv_layers.new(name='UVMap')
_uv.uv.foreach_set('vector', [0.01172, 0.04004, 0.01172, 0.03711, 0.01758, 0.03711, 0.01758, 0.04004])
me_cube_024.materials.append(mat_allgameobjectsmaterial)
me_cube_024.use_remesh_preserve_volume = False
me_cube_024.use_remesh_preserve_attributes = False
me_cube_024.use_mirror_vertex_groups = False
me_cube_024.update()
me_cube_025 = bpy.data.meshes.new('Cube.025')
me_cube_025.from_pydata([(-0.5, 0.5, 0.5), (0.5, -0.5, 0.5), (-0.5, 0.5066, 2.072e-08), (0.5, -0.5, -3.888e-08), (-0.5, -0.4167, 0.5), (-0.5, -0.4167, 3.562e-08), (-0.4167, -0.5, 0.5), (-0.4167, -0.5, -3.888e-08)], [], [(7, 6, 4, 5), (6, 7, 3, 1), (0, 2, 5, 4)])
_uv = me_cube_025.uv_layers.new(name='UVMap')
_uv.uv.foreach_set('vector', [0.01465, 0.04004, 0.01465, 0.03711, 0.01514, 0.03711, 0.01514, 0.04004, 0.01172, 0.04004, 0.01172, 0.03711, 0.01611, 0.03711, 0.01611, 0.04004, 0.01611, 0.04004, 0.01611, 0.03711, 0.01172, 0.03711, 0.01172, 0.04004])
me_cube_025.materials.append(mat_allgameobjectsmaterial)
me_cube_025.use_remesh_preserve_volume = False
me_cube_025.use_remesh_preserve_attributes = False
me_cube_025.use_mirror_vertex_groups = False
me_cube_025.update()
me_cube_026 = bpy.data.meshes.new('Cube.026')
me_cube_026.from_pydata([(0.5, -0.5, 0.8333), (0.5, -0.5, -3.888e-08), (-0.5, -0.5, 0.8333), (-0.5, -0.5, -3.888e-08), (0.3333, -0.5, 0.8333), (-0.333, -0.5, 0.8333), (0.5, -0.5, 0.1667), (-0.5, -0.5, 0.1667), (-0.333, -0.5, 0.1667), (0.3333, -0.5, 0.1667), (0.3333, -0.3333, 0.8333), (-0.333, -0.3333, 0.8333), (-0.333, -0.3333, 0.1667), (0.3333, -0.3333, 0.1667), (-0.5, -0.5, 1.0), (0.5, -0.5, 0.8333), (0.5, -0.5, 1.0)], [], [(3, 1, 6, 9, 8, 7), (4, 9, 6, 0), (2, 7, 8, 5), (5, 8, 12, 11), (4, 10, 13, 9), (9, 13, 12, 8), (10, 11, 12, 13), (5, 15, 16, 14, 2)])
_uv = me_cube_026.uv_layers.new(name='UVMap')
_uv.uv.foreach_set('vector', [0.01172, 0.03369, 0.01758, 0.03369, 0.01758, 0.03467, 0.0166, 0.03467, 0.0127, 0.03467, 0.01172, 0.03467, 0.0127, 0.04053, 0.01465, 0.04053, 0.01465, 0.0415, 0.0127, 0.0415, 0.01465, 0.0415, 0.0127, 0.0415, 0.0127, 0.04053, 0.01465, 0.04053, 0.01025, 0.0415, 0.01025, 0.03955, 0.01123, 0.03955, 0.01123, 0.0415, 0.01025, 0.0415, 0.01123, 0.0415, 0.01123, 0.03955, 0.01025, 0.03955, 0.01611, 0.0415, 0.01611, 0.04248, 0.01318, 0.04248, 0.01318, 0.0415, 0.01096, 0.03564, 0.008026, 0.03564, 0.008026, 0.03369, 0.01096, 0.03369, 0.0127, 0.04053, 0.01758, 0.04053, 0.01758, 0.0415, 0.01172, 0.0415, 0.01172, 0.04053])
me_cube_026.materials.append(mat_allgameobjectsmaterial)
me_cube_026.use_remesh_preserve_volume = False
me_cube_026.use_remesh_preserve_attributes = False
me_cube_026.use_mirror_vertex_groups = False
me_cube_026.update()
me_cube_029 = bpy.data.meshes.new('Cube.029')
me_cube_029.from_pydata([(-0.5, 0.5, 0.5), (0.4167, -0.5, 0.5), (-0.5, 0.5066, 2.072e-08), (0.4167, -0.5, -3.888e-08), (-0.5, -0.4167, 0.5), (-0.5, -0.4167, 3.562e-08), (-0.4167, -0.5, 0.5), (-0.4167, -0.5, -3.888e-08), (0.5, -0.4167, 0.5), (0.5, -0.4167, -3.888e-08), (0.5, 0.5, 0.5), (0.5, 0.5, -3.888e-08)], [], [(7, 6, 4, 5), (6, 7, 3, 1), (0, 2, 5, 4), (1, 3, 9, 8), (8, 9, 11, 10)])
_uv = me_cube_029.uv_layers.new(name='UVMap')
_uv.uv.foreach_set('vector', [0.01465, 0.03369, 0.01465, 0.03662, 0.01416, 0.03662, 0.01416, 0.03369, 0.01172, 0.03662, 0.01172, 0.03369, 0.0166, 0.03369, 0.0166, 0.03662, 0.0166, 0.03662, 0.0166, 0.03369, 0.01172, 0.03369, 0.01172, 0.03662, 0.01514, 0.03662, 0.01514, 0.03369, 0.01465, 0.03369, 0.01465, 0.03662, 0.01172, 0.03662, 0.01172, 0.03369, 0.01709, 0.03369, 0.01709, 0.03662])
me_cube_029.materials.append(mat_allgameobjectsmaterial_004)
me_cube_029.use_remesh_preserve_volume = False
me_cube_029.use_remesh_preserve_attributes = False
me_cube_029.use_mirror_vertex_groups = False
me_cube_029.update()
me_cube_030 = bpy.data.meshes.new('Cube.030')
me_cube_030.from_pydata([(-0.5, 0.5, 0.5), (0.4167, -0.5, 0.5), (-0.5, 0.5066, 2.072e-08), (0.4167, -0.5, -3.888e-08), (-0.5, -0.4167, 0.5), (-0.5, -0.4167, 3.562e-08), (-0.4167, -0.5, 0.5), (-0.4167, -0.5, -3.888e-08), (0.5, -0.4167, 0.5), (0.5, -0.4167, -3.888e-08), (0.5, 0.5, 0.5), (0.5, 0.5, -3.888e-08)], [], [(7, 6, 4, 5), (6, 7, 3, 1), (0, 2, 5, 4), (1, 3, 9, 8), (8, 9, 11, 10)])
_uv = me_cube_030.uv_layers.new(name='UVMap')
_uv.uv.foreach_set('vector', [0.01465, 0.03711, 0.01465, 0.04004, 0.01416, 0.04004, 0.01416, 0.03711, 0.01172, 0.04004, 0.01172, 0.03711, 0.0166, 0.03711, 0.0166, 0.04004, 0.0166, 0.04004, 0.0166, 0.03711, 0.01172, 0.03711, 0.01172, 0.04004, 0.01514, 0.04004, 0.01514, 0.03711, 0.01465, 0.03711, 0.01465, 0.04004, 0.01172, 0.04004, 0.01172, 0.03711, 0.01709, 0.03711, 0.01709, 0.04004])
me_cube_030.materials.append(mat_allgameobjectsmaterial_005)
me_cube_030.use_remesh_preserve_volume = False
me_cube_030.use_remesh_preserve_attributes = False
me_cube_030.use_mirror_vertex_groups = False
me_cube_030.update()
me_cube_031 = bpy.data.meshes.new('Cube.031')
me_cube_031.from_pydata([(-0.5, 0.5, 0.5), (0.4167, -0.5, 0.5), (-0.5, 0.5066, 2.072e-08), (0.4167, -0.5, -3.888e-08), (-0.5, -0.4167, 0.5), (-0.5, -0.4167, 3.562e-08), (-0.4167, -0.5, 0.5), (-0.4167, -0.5, -3.888e-08), (0.5, -0.4167, 0.5), (0.5, -0.4167, -3.888e-08), (0.5, 0.5, 0.5), (0.5, 0.5, -3.888e-08)], [], [(7, 6, 4, 5), (6, 7, 3, 1), (0, 2, 5, 4), (1, 3, 9, 8), (8, 9, 11, 10)])
_uv = me_cube_031.uv_layers.new(name='UVMap')
_uv.uv.foreach_set('vector', [0.01465, 0.03369, 0.01465, 0.03662, 0.01416, 0.03662, 0.01416, 0.03369, 0.01172, 0.03662, 0.01172, 0.03369, 0.0166, 0.03369, 0.0166, 0.03662, 0.0166, 0.03662, 0.0166, 0.03369, 0.01172, 0.03369, 0.01172, 0.03662, 0.01514, 0.03662, 0.01514, 0.03369, 0.01465, 0.03369, 0.01465, 0.03662, 0.01172, 0.03662, 0.01172, 0.03369, 0.01709, 0.03369, 0.01709, 0.03662])
me_cube_031.materials.append(mat_allgameobjectsmaterial_006)
me_cube_031.use_remesh_preserve_volume = False
me_cube_031.use_remesh_preserve_attributes = False
me_cube_031.use_mirror_vertex_groups = False
me_cube_031.update()
me_cube_032 = bpy.data.meshes.new('Cube.032')
me_cube_032.from_pydata([(-0.5, 0.5, 0.5), (0.4167, -0.5, 0.5), (-0.5, 0.5066, 2.072e-08), (0.4167, -0.5, -3.888e-08), (-0.5, -0.4167, 0.5), (-0.5, -0.4167, 3.562e-08), (-0.4167, -0.5, 0.5), (-0.4167, -0.5, -3.888e-08), (0.5, -0.4167, 0.5), (0.5, -0.4167, -3.888e-08), (0.5, 0.5, 0.5), (0.5, 0.5, -3.888e-08)], [], [(7, 6, 4, 5), (6, 7, 3, 1), (0, 2, 5, 4), (1, 3, 9, 8), (8, 9, 11, 10)])
_uv = me_cube_032.uv_layers.new(name='UVMap')
_uv.uv.foreach_set('vector', [0.01465, 0.03711, 0.01465, 0.04004, 0.01416, 0.04004, 0.01416, 0.03711, 0.01172, 0.04004, 0.01172, 0.03711, 0.0166, 0.03711, 0.0166, 0.04004, 0.0166, 0.04004, 0.0166, 0.03711, 0.01172, 0.03711, 0.01172, 0.04004, 0.01514, 0.04004, 0.01514, 0.03711, 0.01465, 0.03711, 0.01465, 0.04004, 0.01172, 0.04004, 0.01172, 0.03711, 0.01709, 0.03711, 0.01709, 0.04004])
me_cube_032.materials.append(mat_allgameobjectsmaterial_007)
me_cube_032.use_remesh_preserve_volume = False
me_cube_032.use_remesh_preserve_attributes = False
me_cube_032.use_mirror_vertex_groups = False
me_cube_032.update()

# ---- objects
ob_block_cursor = bpy.data.objects.new('Block Cursor', me_cube_028)
ob_tree = bpy.data.objects.new('Tree', me_cube)
ob_ground_top_corner = bpy.data.objects.new('Ground_Top_Corner', me_cube_001)
ob_ground_top_edge = bpy.data.objects.new('Ground_Top_Edge', me_cube_002)
ob_ground_top_lane = bpy.data.objects.new('Ground_Top_Lane', me_cube_004)
ob_ground_floor = bpy.data.objects.new('Ground_Floor', me_cube_005)
ob_ground_top_end = bpy.data.objects.new('Ground_Top_End', me_cube_006)
ob_ground_top_isle = bpy.data.objects.new('Ground_Top_Isle', me_cube_007)
ob_ground_btm_edge = bpy.data.objects.new('Ground_Btm_Edge', me_cube_016)
ob_ground_btm_lane = bpy.data.objects.new('Ground_Btm_Lane', me_cube_017)
ob_ground_btm_end = bpy.data.objects.new('Ground_Btm_End', me_cube_018)
ob_ground_btm_corner = bpy.data.objects.new('Ground_Btm_Corner', me_cube_019)
ob_ground_btm_isle = bpy.data.objects.new('Ground_Btm_Isle', me_cube_020)
ob_ground_top_slope = bpy.data.objects.new('Ground_Top_Slope', me_cube_013)
ob_ground_btm_slope = bpy.data.objects.new('Ground_Btm_Slope', me_cube_014)
ob_ground_squareblock = bpy.data.objects.new('Ground_SquareBlock', me_cube_027)
ob_post = bpy.data.objects.new('Post', me_cube_008)
ob_bridge = bpy.data.objects.new('Bridge', me_cube_009)
ob_door = bpy.data.objects.new('Door', me_cube_012)
ob_barrel = bpy.data.objects.new('Barrel', me_cube_015)
ob_gravestone = bpy.data.objects.new('Gravestone', me_cube_033)
ob_waterfalltop = bpy.data.objects.new('WaterfallTop', me_cube_003)
ob_waterfallmid = bpy.data.objects.new('WaterfallMid', me_cube_010)
ob_water = bpy.data.objects.new('Water', me_cube_011)
ob_roof_slope = bpy.data.objects.new('Roof_Slope', me_cube_021)
ob_building_corner_bottom = bpy.data.objects.new('Building_Corner_Bottom', me_cube_022)
ob_building_edge_bottom = bpy.data.objects.new('Building_Edge_Bottom', me_cube_023)
ob_building_edge = bpy.data.objects.new('Building_Edge', me_cube_024)
ob_building_corner = bpy.data.objects.new('Building_Corner', me_cube_025)
ob_building_window_bottom = bpy.data.objects.new('Building_Window_Bottom', me_cube_026)
ob_building_end_bottom = bpy.data.objects.new('Building_End_Bottom', me_cube_029)
ob_building_end = bpy.data.objects.new('Building_End', me_cube_030)
ob_building_end_bottom_001 = bpy.data.objects.new('Building_End_Bottom.001', me_cube_031)
ob_building_end_001 = bpy.data.objects.new('Building_End.001', me_cube_032)

# ---- transforms, parenting, visibility, modifiers, constraints
ob_block_cursor.location = (-2.0, 3.0, 0.5)
ob_block_cursor.lock_rotations_4d = False
ob_block_cursor.empty_display_type = 'ARROWS'
ob_block_cursor.visible_shadow = False
ob_block_cursor.lineart.crease_threshold = 0.0
ob_tree.location = (3.0, 1.0, 0.5)
ob_tree.lock_rotations_4d = False
ob_tree.empty_display_type = 'ARROWS'
ob_tree.visible_shadow = False
ob_tree.lineart.crease_threshold = 0.0
ob_ground_top_corner.location = (0.0, 4.0, 1.0)
ob_ground_top_corner.lock_rotations_4d = False
ob_ground_top_corner.empty_display_type = 'ARROWS'
ob_ground_top_corner.visible_shadow = False
ob_ground_top_corner.lineart.crease_threshold = 0.0
ob_ground_top_edge.location = (0.0, 5.0, 1.0)
ob_ground_top_edge.lock_rotations_4d = False
ob_ground_top_edge.empty_display_type = 'ARROWS'
ob_ground_top_edge.visible_shadow = False
ob_ground_top_edge.lineart.crease_threshold = 0.0
ob_ground_top_lane.location = (0.0, 6.0, 1.0)
ob_ground_top_lane.lock_rotations_4d = False
ob_ground_top_lane.empty_display_type = 'ARROWS'
ob_ground_top_lane.visible_shadow = False
ob_ground_top_lane.lineart.crease_threshold = 0.0
ob_ground_floor.location = (1.0, 5.0, 1.0)
ob_ground_floor.lock_rotations_4d = False
ob_ground_floor.empty_display_type = 'ARROWS'
ob_ground_floor.visible_shadow = False
ob_ground_floor.lineart.crease_threshold = 0.0
ob_ground_top_end.location = (0.0, 7.0, 1.0)
ob_ground_top_end.lock_rotations_4d = False
ob_ground_top_end.empty_display_type = 'ARROWS'
ob_ground_top_end.visible_shadow = False
ob_ground_top_end.lineart.crease_threshold = 0.0
ob_ground_top_isle.location = (1.5, 6.5, 1.0)
ob_ground_top_isle.lock_rotations_4d = False
ob_ground_top_isle.empty_display_type = 'ARROWS'
ob_ground_top_isle.visible_shadow = False
ob_ground_top_isle.lineart.crease_threshold = 0.0
ob_ground_btm_edge.location = (0.0, 5.0, 0.5)
ob_ground_btm_edge.lock_rotations_4d = False
ob_ground_btm_edge.empty_display_type = 'ARROWS'
ob_ground_btm_edge.visible_shadow = False
ob_ground_btm_edge.lineart.crease_threshold = 0.0
ob_ground_btm_lane.location = (0.0, 6.0, 0.5)
ob_ground_btm_lane.lock_rotations_4d = False
ob_ground_btm_lane.empty_display_type = 'ARROWS'
ob_ground_btm_lane.visible_shadow = False
ob_ground_btm_lane.lineart.crease_threshold = 0.0
ob_ground_btm_end.location = (0.0, 7.0, 0.5)
ob_ground_btm_end.lock_rotations_4d = False
ob_ground_btm_end.empty_display_type = 'ARROWS'
ob_ground_btm_end.visible_shadow = False
ob_ground_btm_end.lineart.crease_threshold = 0.0
ob_ground_btm_corner.location = (0.0, 4.0, 0.5)
ob_ground_btm_corner.lock_rotations_4d = False
ob_ground_btm_corner.empty_display_type = 'ARROWS'
ob_ground_btm_corner.visible_shadow = False
ob_ground_btm_corner.lineart.crease_threshold = 0.0
ob_ground_btm_isle.location = (1.5, 6.5, 0.5)
ob_ground_btm_isle.lock_rotations_4d = False
ob_ground_btm_isle.empty_display_type = 'ARROWS'
ob_ground_btm_isle.visible_shadow = False
ob_ground_btm_isle.lineart.crease_threshold = 0.0
ob_ground_top_slope.location = (1.0, 4.0, 1.0)
ob_ground_top_slope.rotation_euler = (0.0, 0.0, 1.571)
ob_ground_top_slope.lock_rotations_4d = False
ob_ground_top_slope.empty_display_type = 'ARROWS'
ob_ground_top_slope.visible_shadow = False
ob_ground_top_slope.lineart.crease_threshold = 0.0
ob_ground_btm_slope.location = (2.0, 4.0, 0.5)
ob_ground_btm_slope.rotation_euler = (0.0, 0.0, 1.571)
ob_ground_btm_slope.lock_rotations_4d = False
ob_ground_btm_slope.empty_display_type = 'ARROWS'
ob_ground_btm_slope.visible_shadow = False
ob_ground_btm_slope.lineart.crease_threshold = 0.0
ob_ground_squareblock.location = (-2.0, 5.0, 0.5)
ob_ground_squareblock.lock_rotations_4d = False
ob_ground_squareblock.empty_display_type = 'ARROWS'
ob_ground_squareblock.visible_shadow = False
ob_ground_squareblock.lineart.crease_threshold = 0.0
ob_post.location = (1.0, 5.0, 1.5)
ob_post.lock_rotations_4d = False
ob_post.empty_display_type = 'ARROWS'
ob_post.visible_shadow = False
ob_post.lineart.crease_threshold = 0.0
_vg = ob_post.vertex_groups.new(name='Group')
ob_bridge.location = (-2.0, 8.5, 2.0)
ob_bridge.rotation_euler = (0.0, 0.0, 1.571)
ob_bridge.lock_rotations_4d = False
ob_bridge.empty_display_type = 'ARROWS'
ob_bridge.visible_shadow = False
ob_bridge.lineart.crease_threshold = 0.0
_vg = ob_bridge.vertex_groups.new(name='Group')
ob_door.location = (0.0, -7.0, 0.0)
ob_door.rotation_euler = (0.0, 0.0, 1.571)
ob_door.lock_rotations_4d = False
ob_door.empty_display_type = 'ARROWS'
ob_door.visible_shadow = False
ob_door.lineart.crease_threshold = 0.0
_vg = ob_door.vertex_groups.new(name='Group')
ob_barrel.location = (0.0, 0.0, 0.0)
ob_barrel.lock_rotations_4d = False
ob_barrel.empty_display_type = 'ARROWS'
ob_barrel.visible_shadow = False
ob_barrel.lineart.crease_threshold = 0.0
_vg = ob_barrel.vertex_groups.new(name='Group')
ob_gravestone.location = (-2.0, 5.0, 1.0)
ob_gravestone.rotation_euler = (0.0, 0.0, 1.571)
ob_gravestone.lock_rotations_4d = False
ob_gravestone.empty_display_type = 'ARROWS'
ob_gravestone.visible_shadow = False
ob_gravestone.lineart.crease_threshold = 0.0
_vg = ob_gravestone.vertex_groups.new(name='Group')
ob_waterfalltop.location = (-2.0, 7.0, 1.75)
ob_waterfalltop.lock_rotations_4d = False
ob_waterfalltop.empty_display_type = 'ARROWS'
ob_waterfalltop.visible_shadow = False
ob_waterfalltop.lineart.crease_threshold = 0.0
ob_waterfallmid.location = (-2.0, 7.0, 0.75)
ob_waterfallmid.lock_rotations_4d = False
ob_waterfallmid.empty_display_type = 'ARROWS'
ob_waterfallmid.visible_shadow = False
ob_waterfallmid.lineart.crease_threshold = 0.0
ob_water.location = (-2.0, 8.0, 1.75)
ob_water.lock_rotations_4d = False
ob_water.empty_display_type = 'ARROWS'
ob_water.visible_shadow = False
ob_water.lineart.crease_threshold = 0.0
ob_roof_slope.location = (1.0, -2.0, 1.0)
ob_roof_slope.rotation_euler = (0.0, -0.0, 3.142)
ob_roof_slope.lock_rotations_4d = False
ob_roof_slope.empty_display_type = 'ARROWS'
ob_roof_slope.visible_shadow = False
ob_roof_slope.lineart.crease_threshold = 0.0
ob_building_corner_bottom.location = (1.0, -2.0, 0.0)
ob_building_corner_bottom.rotation_euler = (0.0, -0.0, -1.571)
ob_building_corner_bottom.lock_rotations_4d = False
ob_building_corner_bottom.empty_display_type = 'ARROWS'
ob_building_corner_bottom.visible_shadow = False
ob_building_corner_bottom.lineart.crease_threshold = 0.0
ob_building_edge_bottom.location = (1.0, -3.0, 0.0)
ob_building_edge_bottom.rotation_euler = (0.0, -0.0, -1.571)
ob_building_edge_bottom.lock_rotations_4d = False
ob_building_edge_bottom.empty_display_type = 'ARROWS'
ob_building_edge_bottom.visible_shadow = False
ob_building_edge_bottom.lineart.crease_threshold = 0.0
ob_building_edge.location = (1.0, -3.0, 0.5)
ob_building_edge.rotation_euler = (0.0, -0.0, -1.571)
ob_building_edge.lock_rotations_4d = False
ob_building_edge.empty_display_type = 'ARROWS'
ob_building_edge.visible_shadow = False
ob_building_edge.lineart.crease_threshold = 0.0
ob_building_corner.location = (1.0, -2.0, 0.5)
ob_building_corner.rotation_euler = (0.0, -0.0, -1.571)
ob_building_corner.lock_rotations_4d = False
ob_building_corner.empty_display_type = 'ARROWS'
ob_building_corner.visible_shadow = False
ob_building_corner.lineart.crease_threshold = 0.0
ob_building_window_bottom.location = (1.0, -4.0, 0.0)
ob_building_window_bottom.rotation_euler = (0.0, -0.0, -1.571)
ob_building_window_bottom.lock_rotations_4d = False
ob_building_window_bottom.empty_display_type = 'ARROWS'
ob_building_window_bottom.visible_shadow = False
ob_building_window_bottom.lineart.crease_threshold = 0.0
ob_building_end_bottom.location = (0.0, -6.0, 0.0)
ob_building_end_bottom.rotation_euler = (0.0, -0.0, -1.571)
ob_building_end_bottom.lock_rotations_4d = False
ob_building_end_bottom.empty_display_type = 'ARROWS'
ob_building_end_bottom.visible_shadow = False
ob_building_end_bottom.lineart.crease_threshold = 0.0
ob_building_end.location = (0.0, -6.0, 0.5)
ob_building_end.rotation_euler = (0.0, -0.0, -1.571)
ob_building_end.lock_rotations_4d = False
ob_building_end.empty_display_type = 'ARROWS'
ob_building_end.visible_shadow = False
ob_building_end.lineart.crease_threshold = 0.0
ob_building_end_bottom_001.location = (0.0, -8.0, 0.0)
ob_building_end_bottom_001.rotation_euler = (0.0, -0.0, -1.571)
ob_building_end_bottom_001.lock_rotations_4d = False
ob_building_end_bottom_001.empty_display_type = 'ARROWS'
ob_building_end_bottom_001.visible_shadow = False
ob_building_end_bottom_001.lineart.crease_threshold = 0.0
ob_building_end_001.location = (0.0, -8.0, 0.5)
ob_building_end_001.rotation_euler = (0.0, -0.0, -1.571)
ob_building_end_001.lock_rotations_4d = False
ob_building_end_001.empty_display_type = 'ARROWS'
ob_building_end_001.visible_shadow = False
ob_building_end_001.lineart.crease_threshold = 0.0

# ---- collection membership
scene.collection.objects.link(ob_block_cursor)
col_foliage.objects.link(ob_tree)
col_ground.objects.link(ob_ground_top_corner)
col_ground.objects.link(ob_ground_top_edge)
col_ground.objects.link(ob_ground_top_lane)
col_ground.objects.link(ob_ground_floor)
col_ground.objects.link(ob_ground_top_end)
col_ground.objects.link(ob_ground_top_isle)
col_ground.objects.link(ob_ground_btm_edge)
col_ground.objects.link(ob_ground_btm_lane)
col_ground.objects.link(ob_ground_btm_end)
col_ground.objects.link(ob_ground_btm_corner)
col_ground.objects.link(ob_ground_btm_isle)
col_ground.objects.link(ob_ground_top_slope)
col_ground.objects.link(ob_ground_btm_slope)
col_ground.objects.link(ob_ground_squareblock)
col_manmade.objects.link(ob_post)
col_manmade.objects.link(ob_bridge)
col_manmade.objects.link(ob_door)
col_manmade.objects.link(ob_barrel)
col_manmade.objects.link(ob_gravestone)
col_water.objects.link(ob_waterfalltop)
col_water.objects.link(ob_waterfallmid)
col_water.objects.link(ob_water)
col_building.objects.link(ob_roof_slope)
col_building.objects.link(ob_building_corner_bottom)
col_building.objects.link(ob_building_edge_bottom)
col_building.objects.link(ob_building_edge)
col_building.objects.link(ob_building_corner)
col_building.objects.link(ob_building_window_bottom)
col_building.objects.link(ob_building_end_bottom)
col_building.objects.link(ob_building_end)
col_building.objects.link(ob_building_end_bottom_001)
col_building.objects.link(ob_building_end_001)

# ---- scene / render settings (as saved in the file)
scene.frame_start = 1; scene.frame_end = 250; scene.frame_set(214)
scene.render.engine = 'BLENDER_EEVEE_NEXT'
scene.cycles.samples = 128
scene.cycles.sampling_pattern = 'TABULATED_SOBOL'
scene.cycles.use_adaptive_sampling = False
scene.cycles.use_light_tree = False
scene.view_settings.view_transform = 'Filmic'
bpy.context.view_layer.update()

# ---- added for rendering (the .blend has no active camera): camera
cam_auto = bpy.data.cameras.new('AutoCamera')
cam_auto.lens = 50.0
cam_auto.sensor_width = 36.0
cam_auto.clip_end = 1000.0
ob_auto_camera = bpy.data.objects.new('AutoCamera', cam_auto)
scene.collection.objects.link(ob_auto_camera)
ob_auto_camera.location = (18.5785, -20.8202, 15.044)
ob_auto_camera.rotation_euler = (1.09748, -7.21219e-08, 0.694738)
scene.camera = ob_auto_camera
bpy.context.view_layer.update()
